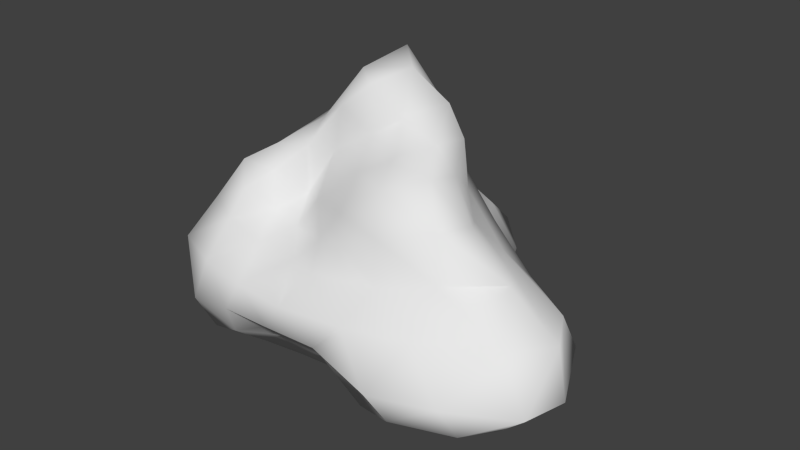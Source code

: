 # Source: rocks.blend  (saved by Blender 2.70.0; exported with 4.5.12 LTS)
import bpy
from mathutils import Matrix  # noqa: F401  (used for matrix-valued properties, if any)

bpy.ops.wm.read_factory_settings(use_empty=True)
scene = bpy.context.scene
scene.name = 'Scene'

# ---- collections
col_collection_1 = bpy.data.collections.new('Collection 1'); scene.collection.children.link(col_collection_1)
col_collection_1.hide_render = True
col_collection_1.hide_viewport = True
col_collection_2 = bpy.data.collections.new('Collection 2'); scene.collection.children.link(col_collection_2)
col_collection_2.hide_render = True
col_collection_2.hide_viewport = True
col_collection_3 = bpy.data.collections.new('Collection 3'); scene.collection.children.link(col_collection_3)

# ---- materials (node trees are filled in below, after node groups)
mat_rock01 = bpy.data.materials.new('rock01')
mat_rock01.alpha_threshold = 0.0
mat_rock01.use_transparent_shadow = False
mat_rock01.specular_color = (0.08671, 0.08671, 0.08671)
mat_rock01.roughness = 0.5
mat_rock01.specular_intensity = 1.0
mat_rock01.line_color = (0.0, 0.0, 0.0, 1.0)
mat_rock02 = bpy.data.materials.new('rock02')
mat_rock02.alpha_threshold = 0.0
mat_rock02.use_transparent_shadow = False
mat_rock02.specular_color = (0.08462, 0.08462, 0.08462)
mat_rock02.roughness = 0.5
mat_rock02.specular_intensity = 1.0
mat_rock02.line_color = (0.0, 0.0, 0.0, 1.0)
mat_rock03 = bpy.data.materials.new('rock03')
mat_rock03.alpha_threshold = 0.0
mat_rock03.use_transparent_shadow = False
mat_rock03.specular_color = (0.09231, 0.09231, 0.09231)
mat_rock03.roughness = 0.5
mat_rock03.specular_intensity = 1.0
mat_rock03.line_color = (0.0, 0.0, 0.0, 1.0)

# ---- material node trees

# ---- world
world_world = bpy.data.worlds.new('World'); scene.world = world_world
world_world.color = (0.05088, 0.05088, 0.05088)
world_world.use_sun_shadow = False
world_world.sun_shadow_jitter_overblur = 0.0
world_world.cycles.sampling_method = 'MANUAL'
world_world.cycles.sample_map_resolution = 256

# ---- meshes
me_icosphere = bpy.data.meshes.new('Icosphere')
me_icosphere.from_pydata([(-0.0143, -0.02377, -0.5666), (0.6124, -0.4438, -0.3686), (-0.1963, -0.5702, -0.2856), (-0.7292, -0.007667, -0.3722), (-0.2053, 0.6364, -0.3403), (0.5105, 0.3649, -0.315), (0.2115, -0.6504, 0.3411), (-0.498, -0.3397, 0.2935), (-0.5307, 0.3979, 0.3365), (0.1906, 0.6194, 0.3096), (0.5816, 0.0008353, 0.286), (-0.008894, -0.002312, 0.7065), (-0.1614, -0.4594, -0.436), (-0.1235, -0.3789, -0.6468), (-0.06594, -0.1862, -0.6589), (0.1306, -0.1224, -0.5735), (0.3207, -0.2373, -0.6289), (0.4743, -0.3424, -0.5066), (0.4194, -0.5313, -0.3739), (0.2013, -0.5323, -0.3326), (-0.01446, -0.5451, -0.301), (0.6161, 0.2198, -0.3814), (0.6639, -0.001822, -0.4085), (0.6836, -0.2524, -0.4191), (0.125, 0.07837, -0.5213), (0.3012, 0.2085, -0.5309), (0.4659, 0.3382, -0.5013), (-0.6046, -0.00456, -0.5241), (-0.404, -0.0001122, -0.6535), (-0.1927, -0.01237, -0.6602), (-0.3609, -0.5111, -0.359), (-0.5462, -0.389, -0.4161), (-0.682, -0.1942, -0.4161), (-0.1773, 0.5455, -0.497), (-0.1207, 0.3377, -0.5285), (-0.06367, 0.1342, -0.5406), (-0.6446, 0.1836, -0.3912), (-0.5266, 0.3831, -0.4036), (-0.3677, 0.5437, -0.3844), (-0.02265, 0.6496, -0.383), (0.1988, 0.5995, -0.3965), (0.3878, 0.4997, -0.37), (0.6595, -0.1066, 0.152), (0.7837, -0.2551, -0.0146), (0.7352, -0.3747, -0.2259), (0.6401, 0.3221, -0.1708), (0.7383, 0.2422, -0.003008), (0.6573, 0.1076, 0.1533), (0.1193, -0.7305, 0.1909), (0.0001917, -0.7654, -0.00105), (-0.1163, -0.7099, -0.1788), (0.5511, -0.5393, -0.2216), (0.3959, -0.5584, -0.0216), (0.3107, -0.6336, 0.1804), (-0.6504, -0.3297, 0.1896), (-0.6755, -0.2098, 0.01224), (-0.6827, -0.09316, -0.201), (-0.3341, -0.6577, -0.1869), (-0.4431, -0.6083, -0.006844), (-0.4615, -0.4344, 0.1427), (-0.5114, 0.4963, 0.2016), (-0.3957, 0.5213, 9.654e-05), (-0.3033, 0.5958, -0.1845), (-0.7576, 0.1169, -0.1998), (-0.8086, 0.249, 0.009943), (-0.6913, 0.341, 0.2012), (0.3389, 0.674, 0.1835), (0.4667, 0.6468, 0.003743), (0.5252, 0.5195, -0.155), (-0.1059, 0.6625, -0.1824), (0.008406, 0.7029, 0.007259), (0.1204, 0.7359, 0.1918), (0.5645, -0.171, 0.3458), (0.51, -0.3716, 0.3927), (0.3602, -0.5363, 0.3783), (0.04088, -0.5884, 0.3392), (-0.127, -0.4532, 0.288), (-0.3197, -0.3788, 0.2761), (-0.6317, -0.2247, 0.3826), (-0.6554, -0.005511, 0.3691), (-0.5793, 0.192, 0.3406), (-0.4004, 0.5243, 0.3794), (-0.2077, 0.6347, 0.4129), (0.02203, 0.6611, 0.3824), (0.315, 0.4769, 0.3092), (0.4932, 0.3496, 0.3664), (0.5633, 0.175, 0.3432), (0.04452, -0.1795, 0.6785), (0.1222, -0.3815, 0.6433), (0.1784, -0.5472, 0.5014), (0.5291, -0.0007777, 0.4746), (0.3761, 0.003538, 0.5754), (0.1604, 0.0006695, 0.612), (-0.1382, -0.1067, 0.7022), (-0.2955, -0.2189, 0.6), (-0.4167, -0.2808, 0.4375), (-0.129, 0.1097, 0.6814), (-0.2574, 0.2182, 0.55), (-0.3887, 0.3025, 0.4242), (0.05187, 0.176, 0.6989), (0.1027, 0.3396, 0.5873), (0.1385, 0.4818, 0.4239), (0.04337, -0.4468, -0.4839), (0.1036, -0.3259, -0.6629), (0.2707, -0.437, -0.5301), (0.5132, 0.1243, -0.5519), (0.5141, -0.1246, -0.5528), (0.3143, -0.0126, -0.558), (-0.5091, -0.2068, -0.571), (-0.2774, -0.2011, -0.6831), (-0.3404, -0.3919, -0.5485), (-0.3415, 0.3989, -0.5461), (-0.2739, 0.178, -0.6098), (-0.4886, 0.2017, -0.5553), (0.2704, 0.4377, -0.5208), (0.08849, 0.2726, -0.5054), (0.03882, 0.5143, -0.526), (0.7815, -0.002594, -0.006576), (0.7956, -0.1466, -0.2355), (0.7377, 0.1252, -0.2148), (0.2365, -0.7272, -0.0009563), (0.1038, -0.6767, -0.1814), (0.3712, -0.6665, -0.2228), (-0.6037, -0.4356, 0.002125), (-0.6092, -0.2862, -0.2149), (-0.5068, -0.5188, -0.211), (-0.5995, 0.4222, 0.001143), (-0.4931, 0.496, -0.2078), (-0.6582, 0.3235, -0.2123), (0.2446, 0.7136, 0.01184), (0.3309, 0.5871, -0.1834), (0.0987, 0.6307, -0.1869), (0.4363, -0.4493, 0.1802), (0.5758, -0.3886, -0.03281), (0.6098, -0.2981, 0.1853), (-0.2559, -0.4963, 0.1145), (-0.2342, -0.7218, -0.005748), (-0.06922, -0.6119, 0.1473), (-0.8119, 0.1205, 0.2267), (-0.8039, 0.01661, 0.02392), (-0.8126, -0.1267, 0.239), (-0.09818, 0.6987, 0.2098), (-0.1987, 0.6225, 0.0004936), (-0.3155, 0.5918, 0.2132), (0.6445, 0.3254, 0.2008), (0.633, 0.4663, 0.005805), (0.5203, 0.538, 0.1972), (0.2417, -0.1923, 0.5801), (0.34, -0.4013, 0.5477), (0.4778, -0.1982, 0.5336), (-0.104, -0.3221, 0.6782), (-0.219, -0.3579, 0.4699), (-0.02948, -0.4647, 0.5057), (-0.2736, 0.01033, 0.5693), (-0.4314, 0.1194, 0.4549), (-0.456, -0.1079, 0.4753), (-0.09746, 0.321, 0.6672), (-0.04441, 0.5264, 0.5493), (-0.2306, 0.424, 0.495), (0.2649, 0.1889, 0.634), (0.4824, 0.1997, 0.5482), (0.2939, 0.3295, 0.4666)], [], [(0, 15, 14), (1, 17, 23), (0, 14, 29), (0, 29, 35), (0, 35, 24), (1, 23, 44), (2, 20, 50), (3, 32, 56), (4, 38, 62), (5, 41, 68), (1, 44, 51), (2, 50, 57), (3, 56, 63), (4, 62, 69), (5, 68, 45), (6, 74, 89), (7, 77, 95), (8, 80, 98), (9, 83, 101), (10, 86, 90), (12, 20, 2), (13, 102, 12), (14, 103, 13), (12, 102, 20), (102, 19, 20), (13, 103, 102), (103, 104, 102), (102, 104, 19), (104, 18, 19), (14, 15, 103), (15, 16, 103), (103, 16, 104), (16, 17, 104), (104, 17, 18), (17, 1, 18), (21, 26, 5), (22, 105, 21), (23, 106, 22), (21, 105, 26), (105, 25, 26), (22, 106, 105), (106, 107, 105), (105, 107, 25), (107, 24, 25), (23, 17, 106), (17, 16, 106), (106, 16, 107), (16, 15, 107), (107, 15, 24), (15, 0, 24), (27, 32, 3), (28, 108, 27), (29, 109, 28), (27, 108, 32), (108, 31, 32), (28, 109, 108), (109, 110, 108), (108, 110, 31), (110, 30, 31), (29, 14, 109), (14, 13, 109), (109, 13, 110), (13, 12, 110), (110, 12, 30), (12, 2, 30), (33, 38, 4), (34, 111, 33), (35, 112, 34), (33, 111, 38), (111, 37, 38), (34, 112, 111), (112, 113, 111), (111, 113, 37), (113, 36, 37), (35, 29, 112), (29, 28, 112), (112, 28, 113), (28, 27, 113), (113, 27, 36), (27, 3, 36), (26, 41, 5), (25, 114, 26), (24, 115, 25), (26, 114, 41), (114, 40, 41), (25, 115, 114), (115, 116, 114), (114, 116, 40), (116, 39, 40), (24, 35, 115), (35, 34, 115), (115, 34, 116), (34, 33, 116), (116, 33, 39), (33, 4, 39), (42, 47, 10), (43, 117, 42), (44, 118, 43), (42, 117, 47), (117, 46, 47), (43, 118, 117), (118, 119, 117), (117, 119, 46), (119, 45, 46), (44, 23, 118), (23, 22, 118), (118, 22, 119), (22, 21, 119), (119, 21, 45), (21, 5, 45), (48, 53, 6), (49, 120, 48), (50, 121, 49), (48, 120, 53), (120, 52, 53), (49, 121, 120), (121, 122, 120), (120, 122, 52), (122, 51, 52), (50, 20, 121), (20, 19, 121), (121, 19, 122), (19, 18, 122), (122, 18, 51), (18, 1, 51), (54, 59, 7), (55, 123, 54), (56, 124, 55), (54, 123, 59), (123, 58, 59), (55, 124, 123), (124, 125, 123), (123, 125, 58), (125, 57, 58), (56, 32, 124), (32, 31, 124), (124, 31, 125), (31, 30, 125), (125, 30, 57), (30, 2, 57), (60, 65, 8), (61, 126, 60), (62, 127, 61), (60, 126, 65), (126, 64, 65), (61, 127, 126), (127, 128, 126), (126, 128, 64), (128, 63, 64), (62, 38, 127), (38, 37, 127), (127, 37, 128), (37, 36, 128), (128, 36, 63), (36, 3, 63), (66, 71, 9), (67, 129, 66), (68, 130, 67), (66, 129, 71), (129, 70, 71), (67, 130, 129), (130, 131, 129), (129, 131, 70), (131, 69, 70), (68, 41, 130), (41, 40, 130), (130, 40, 131), (40, 39, 131), (131, 39, 69), (39, 4, 69), (53, 74, 6), (52, 132, 53), (51, 133, 52), (53, 132, 74), (132, 73, 74), (52, 133, 132), (133, 134, 132), (132, 134, 73), (134, 72, 73), (51, 44, 133), (44, 43, 133), (133, 43, 134), (43, 42, 134), (134, 42, 72), (42, 10, 72), (59, 77, 7), (58, 135, 59), (57, 136, 58), (59, 135, 77), (135, 76, 77), (58, 136, 135), (136, 137, 135), (135, 137, 76), (137, 75, 76), (57, 50, 136), (50, 49, 136), (136, 49, 137), (49, 48, 137), (137, 48, 75), (48, 6, 75), (65, 80, 8), (64, 138, 65), (63, 139, 64), (65, 138, 80), (138, 79, 80), (64, 139, 138), (139, 140, 138), (138, 140, 79), (140, 78, 79), (63, 56, 139), (56, 55, 139), (139, 55, 140), (55, 54, 140), (140, 54, 78), (54, 7, 78), (71, 83, 9), (70, 141, 71), (69, 142, 70), (71, 141, 83), (141, 82, 83), (70, 142, 141), (142, 143, 141), (141, 143, 82), (143, 81, 82), (69, 62, 142), (62, 61, 142), (142, 61, 143), (61, 60, 143), (143, 60, 81), (60, 8, 81), (47, 86, 10), (46, 144, 47), (45, 145, 46), (47, 144, 86), (144, 85, 86), (46, 145, 144), (145, 146, 144), (144, 146, 85), (146, 84, 85), (45, 68, 145), (68, 67, 145), (145, 67, 146), (67, 66, 146), (146, 66, 84), (66, 9, 84), (87, 92, 11), (88, 147, 87), (89, 148, 88), (87, 147, 92), (147, 91, 92), (88, 148, 147), (148, 149, 147), (147, 149, 91), (149, 90, 91), (89, 74, 148), (74, 73, 148), (148, 73, 149), (73, 72, 149), (149, 72, 90), (72, 10, 90), (93, 87, 11), (94, 150, 93), (95, 151, 94), (93, 150, 87), (150, 88, 87), (94, 151, 150), (151, 152, 150), (150, 152, 88), (152, 89, 88), (95, 77, 151), (77, 76, 151), (151, 76, 152), (76, 75, 152), (152, 75, 89), (75, 6, 89), (96, 93, 11), (97, 153, 96), (98, 154, 97), (96, 153, 93), (153, 94, 93), (97, 154, 153), (154, 155, 153), (153, 155, 94), (155, 95, 94), (98, 80, 154), (80, 79, 154), (154, 79, 155), (79, 78, 155), (155, 78, 95), (78, 7, 95), (99, 96, 11), (100, 156, 99), (101, 157, 100), (99, 156, 96), (156, 97, 96), (100, 157, 156), (157, 158, 156), (156, 158, 97), (158, 98, 97), (101, 83, 157), (83, 82, 157), (157, 82, 158), (82, 81, 158), (158, 81, 98), (81, 8, 98), (92, 99, 11), (91, 159, 92), (90, 160, 91), (92, 159, 99), (159, 100, 99), (91, 160, 159), (160, 161, 159), (159, 161, 100), (161, 101, 100), (90, 86, 160), (86, 85, 160), (160, 85, 161), (85, 84, 161), (161, 84, 101), (84, 9, 101)])
me_icosphere.polygons.foreach_set('use_smooth', [True] * 320)
_uv = me_icosphere.uv_layers.new(name='UVMap')
_uv.uv.foreach_set('vector', [0.1625, 0.7387, 0.115, 0.7301, 0.1582, 0.6855, 0.9599, 0.1715, 0.9014, 0.1803, 0.9349, 0.1238, 0.1625, 0.7387, 0.1582, 0.6855, 0.2106, 0.7126, 0.1625, 0.7387, 0.2106, 0.7126, 0.1934, 0.7725, 0.1625, 0.7387, 0.1934, 0.7725, 0.1397, 0.7822, 0.9599, 0.1715, 0.9349, 0.1238, 0.9974, 0.1327, 0.5449, 0.8751, 0.5954, 0.8841, 0.55, 0.9289, 0.8183, 0.6574, 0.8062, 0.604, 0.8663, 0.6311, 0.3738, 0.6506, 0.3449, 0.6956, 0.3231, 0.6373, 0.9191, 0.4744, 0.9481, 0.4306, 0.977, 0.4953, 0.9599, 0.1715, 0.9974, 0.1327, 0.9997, 0.2016, 0.8161, 0.4246, 0.8485, 0.3819, 0.8663, 0.4415, 0.8183, 0.6574, 0.8663, 0.6311, 0.866, 0.693, 0.3738, 0.6506, 0.3231, 0.6373, 0.3686, 0.5991, 0.9191, 0.4744, 0.977, 0.4953, 0.9233, 0.529, 0.3486, 0.09282, 0.3933, 0.06318, 0.3924, 0.1249, 0.3544, 0.3352, 0.3446, 0.2843, 0.3995, 0.3114, 0.5928, 0.5147, 0.5641, 0.4639, 0.6285, 0.4763, 0.2602, 0.1714, 0.2424, 0.2215, 0.2075, 0.1731, 0.9332, 0.6979, 0.9805, 0.679, 0.968, 0.7394, 0.5708, 0.8287, 0.5954, 0.8841, 0.5449, 0.8751, 0.6018, 0.7758, 0.6294, 0.8346, 0.5708, 0.8287, 0.6314, 0.7307, 0.664, 0.7825, 0.6018, 0.7758, 0.5708, 0.8287, 0.6294, 0.8346, 0.5954, 0.8841, 0.6294, 0.8346, 0.6554, 0.8947, 0.5954, 0.8841, 0.6018, 0.7758, 0.664, 0.7825, 0.6294, 0.8346, 0.664, 0.7825, 0.6936, 0.843, 0.6294, 0.8346, 0.6294, 0.8346, 0.6936, 0.843, 0.6554, 0.8947, 0.8841, 0.2416, 0.9489, 0.2273, 0.9305, 0.2871, 0.6314, 0.7307, 0.6936, 0.7276, 0.664, 0.7825, 0.4018, 0.8916, 0.4645, 0.887, 0.4349, 0.945, 0.4349, 0.945, 0.4645, 0.887, 0.5019, 0.9373, 0.4645, 0.887, 0.525, 0.8784, 0.5019, 0.9373, 0.8841, 0.2416, 0.9014, 0.1803, 0.9489, 0.2273, 0.9014, 0.1803, 0.9599, 0.1715, 0.9489, 0.2273, 0.8694, 0.4923, 0.8865, 0.4321, 0.9191, 0.4744, 0.5107, 0.7628, 0.4459, 0.7743, 0.4652, 0.7179, 0.9349, 0.1238, 0.8674, 0.1263, 0.8993, 0.06617, 0.4652, 0.7179, 0.4459, 0.7743, 0.4034, 0.7309, 0.4459, 0.7743, 0.3854, 0.7875, 0.4034, 0.7309, 0.5107, 0.7628, 0.4883, 0.8267, 0.4459, 0.7743, 0.4883, 0.8267, 0.4248, 0.836, 0.4459, 0.7743, 0.4459, 0.7743, 0.4248, 0.836, 0.3854, 0.7875, 0.4248, 0.836, 0.3659, 0.8458, 0.3854, 0.7875, 0.9349, 0.1238, 0.9014, 0.1803, 0.8674, 0.1263, 0.525, 0.8784, 0.4645, 0.887, 0.4883, 0.8267, 0.4883, 0.8267, 0.4645, 0.887, 0.4248, 0.836, 0.4645, 0.887, 0.4018, 0.8916, 0.4248, 0.836, 0.4248, 0.836, 0.4018, 0.8916, 0.3659, 0.8458, 0.115, 0.7301, 0.1625, 0.7387, 0.1397, 0.7822, 0.8023, 0.8859, 0.7902, 0.9489, 0.7524, 0.9076, 0.8616, 0.8565, 0.8517, 0.9254, 0.8023, 0.8859, 0.2106, 0.7126, 0.2094, 0.6556, 0.2649, 0.692, 0.8023, 0.8859, 0.8517, 0.9254, 0.7902, 0.9489, 0.7513, 0.5701, 0.8095, 0.5396, 0.8062, 0.604, 0.2649, 0.692, 0.2094, 0.6556, 0.2736, 0.6243, 0.6943, 0.5271, 0.7558, 0.5005, 0.7513, 0.5701, 0.7513, 0.5701, 0.7558, 0.5005, 0.8095, 0.5396, 0.7558, 0.5005, 0.8139, 0.4774, 0.8095, 0.5396, 0.2106, 0.7126, 0.1582, 0.6855, 0.2094, 0.6556, 0.6314, 0.7307, 0.6018, 0.7758, 0.5731, 0.7188, 0.5731, 0.7188, 0.6018, 0.7758, 0.5378, 0.7762, 0.6018, 0.7758, 0.5708, 0.8287, 0.5378, 0.7762, 0.7558, 0.5005, 0.7656, 0.4397, 0.8139, 0.4774, 0.7656, 0.4397, 0.8161, 0.4246, 0.8139, 0.4774, 0.408, 0.6886, 0.3449, 0.6956, 0.3738, 0.6506, 0.8616, 0.7262, 0.8057, 0.7555, 0.8093, 0.6937, 0.1934, 0.7725, 0.2526, 0.7532, 0.2328, 0.8156, 0.8093, 0.6937, 0.8057, 0.7555, 0.7546, 0.724, 0.8057, 0.7555, 0.7513, 0.7864, 0.7546, 0.724, 0.8616, 0.7262, 0.8599, 0.7928, 0.8057, 0.7555, 0.8599, 0.7928, 0.8053, 0.8214, 0.8057, 0.7555, 0.8057, 0.7555, 0.8053, 0.8214, 0.7513, 0.7864, 0.8053, 0.8214, 0.7503, 0.8492, 0.7513, 0.7864, 0.1934, 0.7725, 0.2106, 0.7126, 0.2526, 0.7532, 0.2106, 0.7126, 0.2649, 0.692, 0.2526, 0.7532, 0.8599, 0.7928, 0.8616, 0.8565, 0.8053, 0.8214, 0.8616, 0.8565, 0.8023, 0.8859, 0.8053, 0.8214, 0.8053, 0.8214, 0.8023, 0.8859, 0.7503, 0.8492, 0.8023, 0.8859, 0.7524, 0.9076, 0.7503, 0.8492, 0.8865, 0.4321, 0.9481, 0.4306, 0.9191, 0.4744, 0.1119, 0.8364, 0.1483, 0.8894, 0.08712, 0.8899, 0.1397, 0.7822, 0.1728, 0.8259, 0.1119, 0.8364, 0.8865, 0.4321, 0.9211, 0.3819, 0.9481, 0.4306, 0.525, 0.626, 0.471, 0.6007, 0.5208, 0.5684, 0.1119, 0.8364, 0.1728, 0.8259, 0.1483, 0.8894, 0.1728, 0.8259, 0.2154, 0.8795, 0.1483, 0.8894, 0.525, 0.626, 0.4652, 0.6618, 0.471, 0.6007, 0.4652, 0.6618, 0.4188, 0.6298, 0.471, 0.6007, 0.1397, 0.7822, 0.1934, 0.7725, 0.1728, 0.8259, 0.1934, 0.7725, 0.2328, 0.8156, 0.1728, 0.8259, 0.1728, 0.8259, 0.2328, 0.8156, 0.2154, 0.8795, 0.2328, 0.8156, 0.2736, 0.8603, 0.2154, 0.8795, 0.4652, 0.6618, 0.408, 0.6886, 0.4188, 0.6298, 0.408, 0.6886, 0.3738, 0.6506, 0.4188, 0.6298, 0.8827, 0.6848, 0.9282, 0.6467, 0.9332, 0.6979, 0.6197, 0.2932, 0.5986, 0.3561, 0.5549, 0.3104, 0.6797, 0.2683, 0.6702, 0.3336, 0.6197, 0.2932, 0.8827, 0.6848, 0.8686, 0.6239, 0.9282, 0.6467, 0.8686, 0.6239, 0.9251, 0.5863, 0.9282, 0.6467, 0.6197, 0.2932, 0.6702, 0.3336, 0.5986, 0.3561, 0.9724, 0.07122, 0.9302, 0.005403, 0.9997, 0.0003304, 0.8686, 0.6239, 0.8669, 0.5551, 0.9251, 0.5863, 0.8669, 0.5551, 0.9233, 0.529, 0.9251, 0.5863, 0.9974, 0.1327, 0.9349, 0.1238, 0.9724, 0.07122, 0.9349, 0.1238, 0.8993, 0.06617, 0.9724, 0.07122, 0.9724, 0.07122, 0.8993, 0.06617, 0.9302, 0.005403, 0.5107, 0.7628, 0.4652, 0.7179, 0.525, 0.6962, 0.8669, 0.5551, 0.8694, 0.4923, 0.9233, 0.529, 0.8694, 0.4923, 0.9191, 0.4744, 0.9233, 0.529, 0.5668, 0.06678, 0.5692, 0.1264, 0.5238, 0.09969, 0.6198, 0.03086, 0.6212, 0.09711, 0.5668, 0.06678, 0.6731, 0.0003304, 0.6745, 0.0626, 0.6198, 0.03086, 0.5668, 0.06678, 0.6212, 0.09711, 0.5692, 0.1264, 0.6212, 0.09711, 0.6231, 0.1613, 0.5692, 0.1264, 0.6198, 0.03086, 0.6745, 0.0626, 0.6212, 0.09711, 0.6745, 0.0626, 0.6826, 0.1378, 0.6212, 0.09711, 0.6212, 0.09711, 0.6826, 0.1378, 0.6231, 0.1613, 0.6826, 0.1378, 0.6826, 0.1995, 0.6231, 0.1613, 0.55, 0.9289, 0.5954, 0.8841, 0.611, 0.9415, 0.5954, 0.8841, 0.6554, 0.8947, 0.611, 0.9415, 0.9725, 0.337, 0.9305, 0.2871, 0.995, 0.2638, 0.9305, 0.2871, 0.9489, 0.2273, 0.995, 0.2638, 0.995, 0.2638, 0.9489, 0.2273, 0.9997, 0.2016, 0.9489, 0.2273, 0.9599, 0.1715, 0.9997, 0.2016, 0.3296, 0.3812, 0.3041, 0.3244, 0.3544, 0.3352, 0.2295, 0.3217, 0.239, 0.3875, 0.183, 0.3615, 0.2871, 0.284, 0.297, 0.3418, 0.2295, 0.3217, 0.183, 0.3615, 0.239, 0.3875, 0.1955, 0.4229, 0.239, 0.3875, 0.2518, 0.4492, 0.1955, 0.4229, 0.2295, 0.3217, 0.297, 0.3418, 0.239, 0.3875, 0.297, 0.3418, 0.3035, 0.4135, 0.239, 0.3875, 0.239, 0.3875, 0.3035, 0.4135, 0.2518, 0.4492, 0.3035, 0.4135, 0.3035, 0.4767, 0.2518, 0.4492, 0.8663, 0.6311, 0.8062, 0.604, 0.8633, 0.5738, 0.8062, 0.604, 0.8095, 0.5396, 0.8633, 0.5738, 0.8633, 0.5738, 0.8095, 0.5396, 0.8657, 0.5034, 0.8095, 0.5396, 0.8139, 0.4774, 0.8657, 0.5034, 0.8657, 0.5034, 0.8139, 0.4774, 0.8663, 0.4415, 0.8139, 0.4774, 0.8161, 0.4246, 0.8663, 0.4415, 0.5862, 0.5596, 0.5332, 0.5215, 0.5928, 0.5147, 0.581, 0.6232, 0.529, 0.5872, 0.5862, 0.5596, 0.5791, 0.6843, 0.5256, 0.656, 0.581, 0.6232, 0.5862, 0.5596, 0.529, 0.5872, 0.5332, 0.5215, 0.8658, 0.2326, 0.8012, 0.195, 0.8591, 0.1622, 0.581, 0.6232, 0.5256, 0.656, 0.529, 0.5872, 0.8668, 0.307, 0.8037, 0.2717, 0.8658, 0.2326, 0.8658, 0.2326, 0.8037, 0.2717, 0.8012, 0.195, 0.8037, 0.2717, 0.7445, 0.2353, 0.8012, 0.195, 0.5791, 0.6843, 0.5287, 0.7181, 0.5256, 0.656, 0.7546, 0.724, 0.7513, 0.7864, 0.6985, 0.7522, 0.6985, 0.7522, 0.7513, 0.7864, 0.6943, 0.8196, 0.7513, 0.7864, 0.7503, 0.8492, 0.6943, 0.8196, 0.6943, 0.8196, 0.7503, 0.8492, 0.6962, 0.8846, 0.7503, 0.8492, 0.7524, 0.9076, 0.6962, 0.8846, 0.4148, 0.4451, 0.359, 0.4738, 0.364, 0.4223, 0.4667, 0.4692, 0.4145, 0.4979, 0.4148, 0.4451, 0.5175, 0.4949, 0.4721, 0.5324, 0.4667, 0.4692, 0.4148, 0.4451, 0.4145, 0.4979, 0.359, 0.4738, 0.4145, 0.4979, 0.3625, 0.536, 0.359, 0.4738, 0.4667, 0.4692, 0.4721, 0.5324, 0.4145, 0.4979, 0.4721, 0.5324, 0.4169, 0.5678, 0.4145, 0.4979, 0.4145, 0.4979, 0.4169, 0.5678, 0.3625, 0.536, 0.4169, 0.5678, 0.3686, 0.5991, 0.3625, 0.536, 0.5175, 0.4949, 0.5208, 0.5684, 0.4721, 0.5324, 0.5208, 0.5684, 0.471, 0.6007, 0.4721, 0.5324, 0.4721, 0.5324, 0.471, 0.6007, 0.4169, 0.5678, 0.471, 0.6007, 0.4188, 0.6298, 0.4169, 0.5678, 0.4169, 0.5678, 0.4188, 0.6298, 0.3686, 0.5991, 0.4188, 0.6298, 0.3738, 0.6506, 0.3686, 0.5991, 0.5692, 0.1264, 0.5117, 0.1518, 0.5238, 0.09969, 0.6231, 0.1613, 0.5642, 0.1879, 0.5692, 0.1264, 0.6826, 0.1995, 0.6229, 0.2294, 0.6231, 0.1613, 0.5692, 0.1264, 0.5642, 0.1879, 0.5117, 0.1518, 0.5642, 0.1879, 0.5033, 0.2137, 0.5117, 0.1518, 0.6231, 0.1613, 0.6229, 0.2294, 0.5642, 0.1879, 0.6229, 0.2294, 0.56, 0.2531, 0.5642, 0.1879, 0.5642, 0.1879, 0.56, 0.2531, 0.5033, 0.2137, 0.56, 0.2531, 0.5035, 0.2733, 0.5033, 0.2137, 0.6826, 0.1995, 0.6797, 0.2683, 0.6229, 0.2294, 0.6797, 0.2683, 0.6197, 0.2932, 0.6229, 0.2294, 0.6229, 0.2294, 0.6197, 0.2932, 0.56, 0.2531, 0.6197, 0.2932, 0.5549, 0.3104, 0.56, 0.2531, 0.56, 0.2531, 0.5549, 0.3104, 0.5035, 0.2733, 0.8827, 0.6848, 0.9332, 0.6979, 0.9081, 0.7418, 0.3041, 0.3244, 0.3446, 0.2843, 0.3544, 0.3352, 0.2518, 0.4492, 0.196, 0.4818, 0.1955, 0.4229, 0.3035, 0.4767, 0.2557, 0.51, 0.2518, 0.4492, 0.1955, 0.4229, 0.196, 0.4818, 0.1467, 0.4532, 0.196, 0.4818, 0.1451, 0.5106, 0.1467, 0.4532, 0.2518, 0.4492, 0.2557, 0.51, 0.196, 0.4818, 0.2557, 0.51, 0.197, 0.5417, 0.196, 0.4818, 0.196, 0.4818, 0.197, 0.5417, 0.1451, 0.5106, 0.197, 0.5417, 0.1421, 0.5721, 0.1451, 0.5106, 0.3035, 0.4767, 0.3034, 0.54, 0.2557, 0.51, 0.3034, 0.54, 0.2514, 0.5739, 0.2557, 0.51, 0.2557, 0.51, 0.2514, 0.5739, 0.197, 0.5417, 0.2514, 0.5739, 0.1948, 0.6056, 0.197, 0.5417, 0.197, 0.5417, 0.1948, 0.6056, 0.1421, 0.5721, 0.1948, 0.6056, 0.1429, 0.6237, 0.1421, 0.5721, 0.5332, 0.5215, 0.5641, 0.4639, 0.5928, 0.5147, 0.8012, 0.195, 0.7974, 0.1338, 0.8591, 0.1622, 0.7445, 0.2353, 0.7496, 0.1654, 0.8012, 0.195, 0.8591, 0.1622, 0.7974, 0.1338, 0.8565, 0.0924, 0.7974, 0.1338, 0.7991, 0.07134, 0.8565, 0.0924, 0.8012, 0.195, 0.7496, 0.1654, 0.7974, 0.1338, 0.7496, 0.1654, 0.7491, 0.1026, 0.7974, 0.1338, 0.7974, 0.1338, 0.7491, 0.1026, 0.7991, 0.07134, 0.7491, 0.1026, 0.746, 0.03668, 0.7991, 0.07134, 0.7445, 0.2353, 0.6837, 0.2075, 0.7496, 0.1654, 0.6837, 0.2075, 0.6833, 0.1345, 0.7496, 0.1654, 0.7496, 0.1654, 0.6833, 0.1345, 0.7491, 0.1026, 0.6833, 0.1345, 0.688, 0.06934, 0.7491, 0.1026, 0.7491, 0.1026, 0.688, 0.06934, 0.746, 0.03668, 0.3296, 0.3812, 0.3544, 0.3352, 0.3916, 0.377, 0.3035, 0.2011, 0.2424, 0.2215, 0.2602, 0.1714, 0.3625, 0.536, 0.3041, 0.5067, 0.359, 0.4738, 0.3686, 0.5991, 0.3137, 0.5764, 0.3625, 0.536, 0.3035, 0.2011, 0.286, 0.2636, 0.2424, 0.2215, 0.286, 0.2636, 0.219, 0.2833, 0.2424, 0.2215, 0.3625, 0.536, 0.3137, 0.5764, 0.3041, 0.5067, 0.6326, 0.6571, 0.6374, 0.5895, 0.6936, 0.6261, 0.6936, 0.6261, 0.6374, 0.5895, 0.6936, 0.559, 0.6374, 0.5895, 0.6372, 0.5364, 0.6936, 0.559, 0.3686, 0.5991, 0.3231, 0.6373, 0.3137, 0.5764, 0.5791, 0.6843, 0.581, 0.6232, 0.6326, 0.6571, 0.6326, 0.6571, 0.581, 0.6232, 0.6374, 0.5895, 0.581, 0.6232, 0.5862, 0.5596, 0.6374, 0.5895, 0.6374, 0.5895, 0.5862, 0.5596, 0.6372, 0.5364, 0.5862, 0.5596, 0.5928, 0.5147, 0.6372, 0.5364, 0.9282, 0.6467, 0.9805, 0.679, 0.9332, 0.6979, 0.9251, 0.5863, 0.9826, 0.6174, 0.9282, 0.6467, 0.9233, 0.529, 0.9826, 0.5506, 0.9251, 0.5863, 0.9282, 0.6467, 0.9826, 0.6174, 0.9805, 0.679, 0.2333, 0.006318, 0.203, 0.06478, 0.1698, 0.02043, 0.9251, 0.5863, 0.9826, 0.5506, 0.9826, 0.6174, 0.3035, 0.0003304, 0.2773, 0.06332, 0.2333, 0.006318, 0.2333, 0.006318, 0.2773, 0.06332, 0.203, 0.06478, 0.2773, 0.06332, 0.237, 0.1213, 0.203, 0.06478, 0.9233, 0.529, 0.977, 0.4953, 0.9826, 0.5506, 0.5175, 0.4949, 0.4667, 0.4692, 0.525, 0.4376, 0.525, 0.4376, 0.4667, 0.4692, 0.4649, 0.4076, 0.4667, 0.4692, 0.4148, 0.4451, 0.4649, 0.4076, 0.4649, 0.4076, 0.4148, 0.4451, 0.4005, 0.3819, 0.4148, 0.4451, 0.364, 0.4223, 0.4005, 0.3819, 0.0003304, 0.1493, 0.06018, 0.1291, 0.04411, 0.1797, 0.4446, 0.1564, 0.4996, 0.1262, 0.4946, 0.1879, 0.3924, 0.1249, 0.4448, 0.09339, 0.4446, 0.1564, 0.0003304, 0.1493, 0.01766, 0.08724, 0.06018, 0.1291, 0.01766, 0.08724, 0.08404, 0.07395, 0.06018, 0.1291, 0.4446, 0.1564, 0.4448, 0.09339, 0.4996, 0.1262, 0.4448, 0.09339, 0.5026, 0.05878, 0.4996, 0.1262, 0.01766, 0.08724, 0.04394, 0.02206, 0.08404, 0.07395, 0.04394, 0.02206, 0.1058, 0.02633, 0.08404, 0.07395, 0.3924, 0.1249, 0.3933, 0.06318, 0.4448, 0.09339, 0.3933, 0.06318, 0.4462, 0.02977, 0.4448, 0.09339, 0.4448, 0.09339, 0.4462, 0.02977, 0.5026, 0.05878, 0.4462, 0.02977, 0.4983, 0.0003304, 0.5026, 0.05878, 0.9391, 0.7906, 0.9081, 0.7418, 0.968, 0.7394, 0.9081, 0.7418, 0.9332, 0.6979, 0.968, 0.7394, 0.005372, 0.207, 0.0003304, 0.1493, 0.04411, 0.1797, 0.4468, 0.2745, 0.4484, 0.2155, 0.4985, 0.2435, 0.3995, 0.3114, 0.3958, 0.2496, 0.4468, 0.2745, 0.4985, 0.2435, 0.4484, 0.2155, 0.4946, 0.1879, 0.4484, 0.2155, 0.4446, 0.1564, 0.4946, 0.1879, 0.4468, 0.2745, 0.3958, 0.2496, 0.4484, 0.2155, 0.3958, 0.2496, 0.3936, 0.1877, 0.4484, 0.2155, 0.4484, 0.2155, 0.3936, 0.1877, 0.4446, 0.1564, 0.3936, 0.1877, 0.3924, 0.1249, 0.4446, 0.1564, 0.3995, 0.3114, 0.3446, 0.2843, 0.3958, 0.2496, 0.1467, 0.4532, 0.1451, 0.5106, 0.09056, 0.4802, 0.09056, 0.4802, 0.1451, 0.5106, 0.08712, 0.5428, 0.1451, 0.5106, 0.1421, 0.5721, 0.08712, 0.5428, 0.08712, 0.5428, 0.1421, 0.5721, 0.09083, 0.6062, 0.1421, 0.5721, 0.1429, 0.6237, 0.09083, 0.6062, 0.06549, 0.2203, 0.005372, 0.207, 0.04411, 0.1797, 0.09019, 0.2754, 0.02974, 0.2671, 0.06549, 0.2203, 0.6285, 0.4763, 0.6073, 0.4277, 0.6687, 0.4376, 0.06549, 0.2203, 0.02974, 0.2671, 0.005372, 0.207, 0.5026, 0.3062, 0.4468, 0.2745, 0.4985, 0.2435, 0.6687, 0.4376, 0.6073, 0.4277, 0.65, 0.3819, 0.5013, 0.3692, 0.4442, 0.3387, 0.5026, 0.3062, 0.5026, 0.3062, 0.4442, 0.3387, 0.4468, 0.2745, 0.4442, 0.3387, 0.3995, 0.3114, 0.4468, 0.2745, 0.6285, 0.4763, 0.5641, 0.4639, 0.6073, 0.4277, 0.8565, 0.0924, 0.7991, 0.07134, 0.8668, 0.03282, 0.8668, 0.03282, 0.7991, 0.07134, 0.8053, 0.0003304, 0.7991, 0.07134, 0.746, 0.03668, 0.8053, 0.0003304, 0.4442, 0.3387, 0.3916, 0.377, 0.3995, 0.3114, 0.3916, 0.377, 0.3544, 0.3352, 0.3995, 0.3114, 0.09463, 0.1775, 0.06549, 0.2203, 0.04411, 0.1797, 0.1483, 0.1753, 0.1213, 0.2239, 0.09463, 0.1775, 0.2075, 0.1731, 0.1828, 0.2281, 0.1483, 0.1753, 0.09463, 0.1775, 0.1213, 0.2239, 0.06549, 0.2203, 0.1213, 0.2239, 0.09019, 0.2754, 0.06549, 0.2203, 0.1483, 0.1753, 0.1828, 0.2281, 0.1213, 0.2239, 0.1828, 0.2281, 0.1526, 0.2807, 0.1213, 0.2239, 0.1213, 0.2239, 0.1526, 0.2807, 0.09019, 0.2754, 0.684, 0.4959, 0.6285, 0.4763, 0.6687, 0.4376, 0.2075, 0.1731, 0.2424, 0.2215, 0.1828, 0.2281, 0.2424, 0.2215, 0.219, 0.2833, 0.1828, 0.2281, 0.1828, 0.2281, 0.219, 0.2833, 0.1526, 0.2807, 0.6936, 0.559, 0.6372, 0.5364, 0.684, 0.4959, 0.684, 0.4959, 0.6372, 0.5364, 0.6285, 0.4763, 0.6372, 0.5364, 0.5928, 0.5147, 0.6285, 0.4763, 0.06018, 0.1291, 0.09463, 0.1775, 0.04411, 0.1797, 0.08404, 0.07395, 0.1176, 0.1241, 0.06018, 0.1291, 0.1058, 0.02633, 0.1415, 0.07117, 0.08404, 0.07395, 0.06018, 0.1291, 0.1176, 0.1241, 0.09463, 0.1775, 0.1176, 0.1241, 0.1483, 0.1753, 0.09463, 0.1775, 0.08404, 0.07395, 0.1415, 0.07117, 0.1176, 0.1241, 0.1415, 0.07117, 0.1762, 0.1215, 0.1176, 0.1241, 0.1176, 0.1241, 0.1762, 0.1215, 0.1483, 0.1753, 0.1762, 0.1215, 0.2075, 0.1731, 0.1483, 0.1753, 0.1058, 0.02633, 0.1698, 0.02043, 0.1415, 0.07117, 0.1698, 0.02043, 0.203, 0.06478, 0.1415, 0.07117, 0.1415, 0.07117, 0.203, 0.06478, 0.1762, 0.1215, 0.203, 0.06478, 0.237, 0.1213, 0.1762, 0.1215, 0.1762, 0.1215, 0.237, 0.1213, 0.2075, 0.1731, 0.237, 0.1213, 0.2602, 0.1714, 0.2075, 0.1731])
me_icosphere.materials.append(mat_rock01)
me_icosphere.use_remesh_preserve_volume = False
me_icosphere.use_remesh_preserve_attributes = False
me_icosphere.use_mirror_vertex_groups = False
me_icosphere.update()
me_icosphere_001 = bpy.data.meshes.new('Icosphere.001')
me_icosphere_001.from_pydata([(-0.01552, -0.07082, -0.6063), (0.7989, -0.5865, -0.4822), (-0.2644, -0.7183, -0.3691), (-1.076, 0.05928, -0.5565), (-0.2837, 0.8428, -0.461), (0.7308, 0.465, -0.5577), (0.2476, -0.7036, 0.3374), (-0.5766, -0.387, 0.1913), (-0.6745, 0.3279, 0.2392), (0.2937, 0.4189, 0.3089), (0.7643, -0.006876, 0.3738), (-0.01378, -0.005352, 0.8746), (-0.2003, -0.6097, -0.5017), (-0.1425, -0.5191, -0.707), (-0.0675, -0.2889, -0.6571), (0.1872, -0.186, -0.6121), (0.4399, -0.3493, -0.6292), (0.6316, -0.4782, -0.5287), (0.5491, -0.6985, -0.4689), (0.2636, -0.697, -0.4256), (-0.02008, -0.7033, -0.3815), (0.8814, 0.271, -0.677), (0.8798, -0.004286, -0.6974), (0.8834, -0.3368, -0.628), (0.162, 0.07108, -0.588), (0.3895, 0.2534, -0.6485), (0.6198, 0.4389, -0.6795), (-0.819, 0.008418, -0.6865), (-0.5268, -0.02889, -0.7613), (-0.2512, -0.05565, -0.7388), (-0.4942, -0.6805, -0.4775), (-0.8164, -0.5773, -0.6015), (-1.09, -0.2055, -0.6515), (-0.2512, 0.7471, -0.668), (-0.1691, 0.4237, -0.6326), (-0.09213, 0.1315, -0.601), (-0.8603, 0.2286, -0.5157), (-0.6927, 0.4911, -0.526), (-0.4816, 0.7079, -0.5011), (-0.06655, 0.9234, -0.5593), (0.2196, 0.8638, -0.5775), (0.4791, 0.6998, -0.5398), (0.8619, -0.1381, 0.1903), (1.016, -0.3352, -0.06991), (0.953, -0.4955, -0.356), (0.922, 0.4027, -0.4204), (1.02, 0.3049, -0.1485), (0.8635, 0.14, 0.1922), (0.1526, -0.8483, 0.2047), (-0.01965, -0.8734, -0.01438), (-0.1771, -0.8273, -0.2352), (0.7192, -0.7057, -0.2888), (0.5292, -0.7261, -0.03637), (0.3678, -0.7299, 0.1805), (-0.8613, -0.5345, 0.07694), (-1.288, -0.3382, -0.2705), (-1.278, -0.01393, -0.4351), (-0.4785, -0.799, -0.2534), (-0.666, -0.7508, -0.04944), (-0.6141, -0.566, 0.1131), (-0.6929, 0.4956, 0.1449), (-0.5633, 0.5694, -0.04477), (-0.4299, 0.7039, -0.2496), (-1.073, 0.1624, -0.2891), (-1.098, 0.2268, -0.1267), (-0.9395, 0.2694, 0.05053), (0.4678, 0.4856, 0.1805), (0.5227, 0.764, -0.04701), (0.6598, 0.7067, -0.322), (-0.1732, 0.7853, -0.2646), (-0.006731, 0.6834, -0.06333), (0.1616, 0.5546, 0.1356), (0.7175, -0.2057, 0.4179), (0.5725, -0.4011, 0.4056), (0.3981, -0.577, 0.3751), (0.0664, -0.6627, 0.3459), (-0.1376, -0.4723, 0.2476), (-0.3765, -0.362, 0.1775), (-0.6571, -0.318, 0.2375), (-0.6318, -0.1001, 0.2228), (-0.6152, 0.1087, 0.279), (-0.4529, 0.4058, 0.2776), (-0.2037, 0.4548, 0.2909), (0.05792, 0.4576, 0.2986), (0.5041, 0.2696, 0.3619), (0.7138, 0.1865, 0.426), (0.795, 0.08776, 0.4173), (0.05969, -0.2259, 0.8741), (0.1698, -0.4471, 0.7646), (0.2209, -0.585, 0.5147), (0.7034, -0.03261, 0.6122), (0.5029, -0.02314, 0.7465), (0.2088, -0.0001337, 0.7893), (-0.1801, -0.1353, 0.9031), (-0.3611, -0.1788, 0.648), (-0.4836, -0.216, 0.3505), (-0.1736, 0.1364, 0.7486), (-0.307, 0.2221, 0.5496), (-0.4469, 0.2392, 0.3957), (0.06159, 0.2217, 0.7773), (0.1447, 0.3368, 0.6), (0.2557, 0.3376, 0.448), (0.07393, -0.5999, -0.523), (0.1638, -0.4587, -0.6679), (0.367, -0.5992, -0.5592), (0.6772, 0.1601, -0.7363), (0.6788, -0.1838, -0.6384), (0.4186, -0.03342, -0.6484), (-0.6796, -0.2752, -0.7072), (-0.3556, -0.3003, -0.7536), (-0.4372, -0.5232, -0.6573), (-0.4467, 0.5183, -0.7068), (-0.3621, 0.2055, -0.7275), (-0.638, 0.2599, -0.7134), (0.3339, 0.5891, -0.6671), (0.1048, 0.3325, -0.5917), (0.009904, 0.7317, -0.7032), (1.024, -0.004145, -0.1241), (1.023, -0.1931, -0.4859), (1.033, 0.1514, -0.5791), (0.3015, -0.9176, -0.005839), (0.1315, -0.8618, -0.2355), (0.4844, -0.8709, -0.2895), (-0.9842, -0.6982, -0.1444), (-1.213, -0.4336, -0.4892), (-0.8239, -0.7888, -0.3668), (-0.855, 0.4065, -0.08115), (-0.6812, 0.5829, -0.2773), (-0.9105, 0.3319, -0.2831), (0.27, 0.7166, -0.04962), (0.373, 0.8199, -0.3244), (0.1001, 0.8301, -0.2825), (0.5639, -0.5565, 0.1796), (0.7548, -0.5218, -0.04993), (0.7521, -0.3643, 0.1856), (-0.3457, -0.5196, 0.077), (-0.3348, -0.7944, -0.0391), (-0.1037, -0.6414, 0.1295), (-1.02, 0.005362, 0.1093), (-1.159, 0.03113, -0.05111), (-0.9872, -0.3223, 0.1286), (-0.1108, 0.5534, 0.1225), (-0.281, 0.6393, -0.05974), (-0.3872, 0.5228, 0.1247), (0.831, 0.382, 0.2552), (0.8197, 0.5591, -0.04829), (0.6476, 0.4292, 0.2364), (0.3185, -0.2369, 0.7369), (0.3915, -0.431, 0.5916), (0.5918, -0.2466, 0.6561), (-0.1283, -0.3847, 0.844), (-0.249, -0.3014, 0.417), (-0.01637, -0.5075, 0.5389), (-0.3168, 0.02355, 0.6442), (-0.4313, 0.09281, 0.4256), (-0.4622, -0.07524, 0.3731), (-0.1393, 0.3754, 0.6675), (-0.03724, 0.406, 0.4644), (-0.2727, 0.3586, 0.443), (0.3793, 0.168, 0.7983), (0.7244, 0.04652, 0.6675), (0.4765, 0.1913, 0.5594)], [], [(0, 15, 14), (1, 17, 23), (0, 14, 29), (0, 29, 35), (0, 35, 24), (1, 23, 44), (2, 20, 50), (3, 32, 56), (4, 38, 62), (5, 41, 68), (1, 44, 51), (2, 50, 57), (3, 56, 63), (4, 62, 69), (5, 68, 45), (6, 74, 89), (7, 77, 95), (8, 80, 98), (9, 83, 101), (10, 86, 90), (12, 20, 2), (13, 102, 12), (14, 103, 13), (12, 102, 20), (102, 19, 20), (13, 103, 102), (103, 104, 102), (102, 104, 19), (104, 18, 19), (14, 15, 103), (15, 16, 103), (103, 16, 104), (16, 17, 104), (104, 17, 18), (17, 1, 18), (21, 26, 5), (22, 105, 21), (23, 106, 22), (21, 105, 26), (105, 25, 26), (22, 106, 105), (106, 107, 105), (105, 107, 25), (107, 24, 25), (23, 17, 106), (17, 16, 106), (106, 16, 107), (16, 15, 107), (107, 15, 24), (15, 0, 24), (27, 32, 3), (28, 108, 27), (29, 109, 28), (27, 108, 32), (108, 31, 32), (28, 109, 108), (109, 110, 108), (108, 110, 31), (110, 30, 31), (29, 14, 109), (14, 13, 109), (109, 13, 110), (13, 12, 110), (110, 12, 30), (12, 2, 30), (33, 38, 4), (34, 111, 33), (35, 112, 34), (33, 111, 38), (111, 37, 38), (34, 112, 111), (112, 113, 111), (111, 113, 37), (113, 36, 37), (35, 29, 112), (29, 28, 112), (112, 28, 113), (28, 27, 113), (113, 27, 36), (27, 3, 36), (26, 41, 5), (25, 114, 26), (24, 115, 25), (26, 114, 41), (114, 40, 41), (25, 115, 114), (115, 116, 114), (114, 116, 40), (116, 39, 40), (24, 35, 115), (35, 34, 115), (115, 34, 116), (34, 33, 116), (116, 33, 39), (33, 4, 39), (42, 47, 10), (43, 117, 42), (44, 118, 43), (42, 117, 47), (117, 46, 47), (43, 118, 117), (118, 119, 117), (117, 119, 46), (119, 45, 46), (44, 23, 118), (23, 22, 118), (118, 22, 119), (22, 21, 119), (119, 21, 45), (21, 5, 45), (48, 53, 6), (49, 120, 48), (50, 121, 49), (48, 120, 53), (120, 52, 53), (49, 121, 120), (121, 122, 120), (120, 122, 52), (122, 51, 52), (50, 20, 121), (20, 19, 121), (121, 19, 122), (19, 18, 122), (122, 18, 51), (18, 1, 51), (54, 59, 7), (55, 123, 54), (56, 124, 55), (54, 123, 59), (123, 58, 59), (55, 124, 123), (124, 125, 123), (123, 125, 58), (125, 57, 58), (56, 32, 124), (32, 31, 124), (124, 31, 125), (31, 30, 125), (125, 30, 57), (30, 2, 57), (60, 65, 8), (61, 126, 60), (62, 127, 61), (60, 126, 65), (126, 64, 65), (61, 127, 126), (127, 128, 126), (126, 128, 64), (128, 63, 64), (62, 38, 127), (38, 37, 127), (127, 37, 128), (37, 36, 128), (128, 36, 63), (36, 3, 63), (66, 71, 9), (67, 129, 66), (68, 130, 67), (66, 129, 71), (129, 70, 71), (67, 130, 129), (130, 131, 129), (129, 131, 70), (131, 69, 70), (68, 41, 130), (41, 40, 130), (130, 40, 131), (40, 39, 131), (131, 39, 69), (39, 4, 69), (53, 74, 6), (52, 132, 53), (51, 133, 52), (53, 132, 74), (132, 73, 74), (52, 133, 132), (133, 134, 132), (132, 134, 73), (134, 72, 73), (51, 44, 133), (44, 43, 133), (133, 43, 134), (43, 42, 134), (134, 42, 72), (42, 10, 72), (59, 77, 7), (58, 135, 59), (57, 136, 58), (59, 135, 77), (135, 76, 77), (58, 136, 135), (136, 137, 135), (135, 137, 76), (137, 75, 76), (57, 50, 136), (50, 49, 136), (136, 49, 137), (49, 48, 137), (137, 48, 75), (48, 6, 75), (65, 80, 8), (64, 138, 65), (63, 139, 64), (65, 138, 80), (138, 79, 80), (64, 139, 138), (139, 140, 138), (138, 140, 79), (140, 78, 79), (63, 56, 139), (56, 55, 139), (139, 55, 140), (55, 54, 140), (140, 54, 78), (54, 7, 78), (71, 83, 9), (70, 141, 71), (69, 142, 70), (71, 141, 83), (141, 82, 83), (70, 142, 141), (142, 143, 141), (141, 143, 82), (143, 81, 82), (69, 62, 142), (62, 61, 142), (142, 61, 143), (61, 60, 143), (143, 60, 81), (60, 8, 81), (47, 86, 10), (46, 144, 47), (45, 145, 46), (47, 144, 86), (144, 85, 86), (46, 145, 144), (145, 146, 144), (144, 146, 85), (146, 84, 85), (45, 68, 145), (68, 67, 145), (145, 67, 146), (67, 66, 146), (146, 66, 84), (66, 9, 84), (87, 92, 11), (88, 147, 87), (89, 148, 88), (87, 147, 92), (147, 91, 92), (88, 148, 147), (148, 149, 147), (147, 149, 91), (149, 90, 91), (89, 74, 148), (74, 73, 148), (148, 73, 149), (73, 72, 149), (149, 72, 90), (72, 10, 90), (93, 87, 11), (94, 150, 93), (95, 151, 94), (93, 150, 87), (150, 88, 87), (94, 151, 150), (151, 152, 150), (150, 152, 88), (152, 89, 88), (95, 77, 151), (77, 76, 151), (151, 76, 152), (76, 75, 152), (152, 75, 89), (75, 6, 89), (96, 93, 11), (97, 153, 96), (98, 154, 97), (96, 153, 93), (153, 94, 93), (97, 154, 153), (154, 155, 153), (153, 155, 94), (155, 95, 94), (98, 80, 154), (80, 79, 154), (154, 79, 155), (79, 78, 155), (155, 78, 95), (78, 7, 95), (99, 96, 11), (100, 156, 99), (101, 157, 100), (99, 156, 96), (156, 97, 96), (100, 157, 156), (157, 158, 156), (156, 158, 97), (158, 98, 97), (101, 83, 157), (83, 82, 157), (157, 82, 158), (82, 81, 158), (158, 81, 98), (81, 8, 98), (92, 99, 11), (91, 159, 92), (90, 160, 91), (92, 159, 99), (159, 100, 99), (91, 160, 159), (160, 161, 159), (159, 161, 100), (161, 101, 100), (90, 86, 160), (86, 85, 160), (160, 85, 161), (85, 84, 161), (161, 84, 101), (84, 9, 101)])
me_icosphere_001.polygons.foreach_set('use_smooth', [True] * 320)
_uv = me_icosphere_001.uv_layers.new(name='UVMap')
_uv.uv.foreach_set('vector', [0.09476, 0.7549, 0.08853, 0.8006, 0.04972, 0.761, 0.2838, 0.8002, 0.3198, 0.7824, 0.3215, 0.8396, 0.09476, 0.7549, 0.04972, 0.761, 0.07479, 0.7062, 0.09476, 0.7549, 0.07479, 0.7062, 0.1255, 0.726, 0.09476, 0.7549, 0.1255, 0.726, 0.1343, 0.7766, 0.2838, 0.8002, 0.3215, 0.8396, 0.261, 0.8368, 0.8552, 0.2005, 0.9012, 0.2167, 0.8571, 0.239, 0.484, 0.3494, 0.5378, 0.3664, 0.4765, 0.3982, 0.4263, 0.694, 0.3931, 0.6588, 0.4437, 0.6383, 0.793, 0.5247, 0.8553, 0.4966, 0.8553, 0.5529, 0.2838, 0.8002, 0.261, 0.8368, 0.244, 0.7743, 0.7437, 0.3446, 0.7796, 0.3589, 0.7303, 0.394, 0.484, 0.3494, 0.4765, 0.3982, 0.4277, 0.3608, 0.4263, 0.694, 0.4437, 0.6383, 0.4699, 0.6865, 0.793, 0.5247, 0.8553, 0.5529, 0.7762, 0.569, 0.2518, 0.4542, 0.2906, 0.464, 0.2593, 0.4966, 0.06698, 0.5274, 0.1074, 0.5182, 0.1013, 0.5754, 0.5658, 0.9574, 0.5352, 0.9903, 0.5088, 0.9476, 0.1824, 0.1796, 0.1447, 0.2131, 0.1562, 0.1572, 0.7772, 0.7556, 0.7984, 0.7508, 0.7986, 0.8004, 0.8807, 0.1745, 0.9012, 0.2167, 0.8552, 0.2005, 0.9093, 0.1406, 0.9326, 0.1925, 0.8807, 0.1745, 0.9451, 0.1094, 0.9656, 0.1627, 0.9093, 0.1406, 0.8807, 0.1745, 0.9326, 0.1925, 0.9012, 0.2167, 0.9326, 0.1925, 0.9561, 0.233, 0.9012, 0.2167, 0.9093, 0.1406, 0.9656, 0.1627, 0.9326, 0.1925, 0.9656, 0.1627, 0.9886, 0.2115, 0.9326, 0.1925, 0.9326, 0.1925, 0.9886, 0.2115, 0.9561, 0.233, 0.3255, 0.723, 0.2861, 0.7466, 0.3026, 0.6903, 0.9451, 0.1094, 0.9997, 0.1188, 0.9656, 0.1627, 0.8662, 0.2746, 0.8328, 0.3248, 0.8112, 0.2689, 0.8112, 0.2689, 0.8328, 0.3248, 0.7802, 0.3125, 0.8328, 0.3248, 0.8033, 0.3658, 0.7802, 0.3125, 0.3255, 0.723, 0.3198, 0.7824, 0.2861, 0.7466, 0.3198, 0.7824, 0.2838, 0.8002, 0.2861, 0.7466, 0.7387, 0.526, 0.7903, 0.4917, 0.793, 0.5247, 0.9031, 0.4127, 0.935, 0.3732, 0.9574, 0.4136, 0.3215, 0.8396, 0.3668, 0.8243, 0.3715, 0.8796, 0.9574, 0.4136, 0.935, 0.3732, 0.9896, 0.3617, 0.935, 0.3732, 0.9534, 0.3155, 0.9896, 0.3617, 0.9031, 0.4127, 0.866, 0.3727, 0.935, 0.3732, 0.866, 0.3727, 0.8964, 0.3212, 0.935, 0.3732, 0.935, 0.3732, 0.8964, 0.3212, 0.9534, 0.3155, 0.8964, 0.3212, 0.9173, 0.2689, 0.9534, 0.3155, 0.3215, 0.8396, 0.3198, 0.7824, 0.3668, 0.8243, 0.8033, 0.3658, 0.8328, 0.3248, 0.866, 0.3727, 0.866, 0.3727, 0.8328, 0.3248, 0.8964, 0.3212, 0.8328, 0.3248, 0.8662, 0.2746, 0.8964, 0.3212, 0.8964, 0.3212, 0.8662, 0.2746, 0.9173, 0.2689, 0.08853, 0.8006, 0.09476, 0.7549, 0.1343, 0.7766, 0.6721, 0.2097, 0.6036, 0.1976, 0.6431, 0.1587, 0.7051, 0.261, 0.6475, 0.2682, 0.6721, 0.2097, 0.07479, 0.7062, 0.02259, 0.7071, 0.05823, 0.6543, 0.6721, 0.2097, 0.6475, 0.2682, 0.6036, 0.1976, 0.602, 0.313, 0.6272, 0.3754, 0.5378, 0.3664, 0.05823, 0.6543, 0.02259, 0.7071, 0.0003228, 0.6459, 0.6504, 0.2689, 0.6719, 0.3152, 0.602, 0.313, 0.602, 0.313, 0.6719, 0.3152, 0.6272, 0.3754, 0.6719, 0.3152, 0.6946, 0.3585, 0.6272, 0.3754, 0.07479, 0.7062, 0.04972, 0.761, 0.02259, 0.7071, 0.9451, 0.1094, 0.9093, 0.1406, 0.8903, 0.0844, 0.8903, 0.0844, 0.9093, 0.1406, 0.8552, 0.1217, 0.9093, 0.1406, 0.8807, 0.1745, 0.8552, 0.1217, 0.6719, 0.3152, 0.7309, 0.3104, 0.6946, 0.3585, 0.7309, 0.3104, 0.7437, 0.3446, 0.6946, 0.3585, 0.3877, 0.7189, 0.3931, 0.6588, 0.4263, 0.694, 0.8219, 0.2545, 0.7958, 0.2019, 0.8545, 0.1971, 0.1255, 0.726, 0.1142, 0.6668, 0.1714, 0.688, 0.8545, 0.1971, 0.7958, 0.2019, 0.8195, 0.1526, 0.7958, 0.2019, 0.7607, 0.1551, 0.8195, 0.1526, 0.8219, 0.2545, 0.7616, 0.2548, 0.7958, 0.2019, 0.7616, 0.2548, 0.7341, 0.207, 0.7958, 0.2019, 0.7958, 0.2019, 0.7341, 0.207, 0.7607, 0.1551, 0.7341, 0.207, 0.699, 0.1585, 0.7607, 0.1551, 0.1255, 0.726, 0.07479, 0.7062, 0.1142, 0.6668, 0.07479, 0.7062, 0.05823, 0.6543, 0.1142, 0.6668, 0.7616, 0.2548, 0.7051, 0.261, 0.7341, 0.207, 0.7051, 0.261, 0.6721, 0.2097, 0.7341, 0.207, 0.7341, 0.207, 0.6721, 0.2097, 0.699, 0.1585, 0.6721, 0.2097, 0.6431, 0.1587, 0.699, 0.1585, 0.7903, 0.4917, 0.8553, 0.4966, 0.793, 0.5247, 0.1871, 0.8036, 0.2431, 0.7653, 0.2402, 0.8296, 0.1343, 0.7766, 0.1767, 0.7452, 0.1871, 0.8036, 0.7903, 0.4917, 0.8425, 0.4542, 0.8553, 0.4966, 0.4406, 0.836, 0.4584, 0.7791, 0.4875, 0.831, 0.1871, 0.8036, 0.1767, 0.7452, 0.2431, 0.7653, 0.1767, 0.7452, 0.2434, 0.6944, 0.2431, 0.7653, 0.4406, 0.836, 0.4058, 0.7714, 0.4584, 0.7791, 0.4058, 0.7714, 0.436, 0.7359, 0.4584, 0.7791, 0.1343, 0.7766, 0.1255, 0.726, 0.1767, 0.7452, 0.1255, 0.726, 0.1714, 0.688, 0.1767, 0.7452, 0.1767, 0.7452, 0.1714, 0.688, 0.2434, 0.6944, 0.1714, 0.688, 0.2232, 0.6459, 0.2434, 0.6944, 0.4058, 0.7714, 0.3877, 0.7189, 0.436, 0.7359, 0.3877, 0.7189, 0.4263, 0.694, 0.436, 0.7359, 0.7338, 0.7319, 0.7828, 0.7047, 0.7772, 0.7556, 0.6548, 0.5323, 0.7136, 0.5559, 0.6515, 0.6002, 0.6448, 0.4701, 0.7136, 0.4731, 0.6548, 0.5323, 0.7338, 0.7319, 0.7227, 0.6567, 0.7828, 0.7047, 0.7227, 0.6567, 0.7738, 0.6262, 0.7828, 0.7047, 0.6548, 0.5323, 0.7136, 0.4731, 0.7136, 0.5559, 0.3081, 0.8839, 0.3637, 0.9286, 0.2719, 0.9569, 0.7227, 0.6567, 0.7143, 0.562, 0.7738, 0.6262, 0.7143, 0.562, 0.7762, 0.569, 0.7738, 0.6262, 0.261, 0.8368, 0.3215, 0.8396, 0.3081, 0.8839, 0.3215, 0.8396, 0.3715, 0.8796, 0.3081, 0.8839, 0.3081, 0.8839, 0.3715, 0.8796, 0.3637, 0.9286, 0.9031, 0.4127, 0.9574, 0.4136, 0.935, 0.4497, 0.7143, 0.562, 0.7387, 0.526, 0.7762, 0.569, 0.7387, 0.526, 0.793, 0.5247, 0.7762, 0.569, 0.4523, 0.547, 0.5016, 0.5518, 0.4773, 0.5836, 0.4185, 0.5011, 0.4809, 0.5044, 0.4523, 0.547, 0.3877, 0.4542, 0.451, 0.4571, 0.4185, 0.5011, 0.4523, 0.547, 0.4809, 0.5044, 0.5016, 0.5518, 0.4809, 0.5044, 0.537, 0.5116, 0.5016, 0.5518, 0.4185, 0.5011, 0.451, 0.4571, 0.4809, 0.5044, 0.451, 0.4571, 0.5229, 0.4542, 0.4809, 0.5044, 0.4809, 0.5044, 0.5229, 0.4542, 0.537, 0.5116, 0.5229, 0.4542, 0.5802, 0.4652, 0.537, 0.5116, 0.8571, 0.239, 0.9012, 0.2167, 0.9117, 0.2682, 0.9012, 0.2167, 0.9561, 0.233, 0.9117, 0.2682, 0.2653, 0.6459, 0.3026, 0.6903, 0.244, 0.7157, 0.3026, 0.6903, 0.2861, 0.7466, 0.244, 0.7157, 0.244, 0.7157, 0.2861, 0.7466, 0.244, 0.7743, 0.2861, 0.7466, 0.2838, 0.8002, 0.244, 0.7743, 0.0003228, 0.5069, 0.04829, 0.4909, 0.06698, 0.5274, 0.07218, 0.3377, 0.1584, 0.3191, 0.1771, 0.3705, 0.0003228, 0.329, 0.07495, 0.288, 0.07218, 0.3377, 0.1771, 0.3705, 0.1584, 0.3191, 0.2271, 0.3733, 0.1584, 0.3191, 0.219, 0.3239, 0.2271, 0.3733, 0.07218, 0.3377, 0.07495, 0.288, 0.1584, 0.3191, 0.07495, 0.288, 0.1766, 0.2689, 0.1584, 0.3191, 0.1584, 0.3191, 0.1766, 0.2689, 0.219, 0.3239, 0.1766, 0.2689, 0.2485, 0.2774, 0.219, 0.3239, 0.4765, 0.3982, 0.5378, 0.3664, 0.5582, 0.4241, 0.5378, 0.3664, 0.6272, 0.3754, 0.5582, 0.4241, 0.5582, 0.4241, 0.6272, 0.3754, 0.6645, 0.4241, 0.6272, 0.3754, 0.6946, 0.3585, 0.6645, 0.4241, 0.6645, 0.4241, 0.6946, 0.3585, 0.7303, 0.394, 0.6946, 0.3585, 0.7437, 0.3446, 0.7303, 0.394, 0.5909, 0.9341, 0.6195, 0.9916, 0.5658, 0.9574, 0.6118, 0.8955, 0.6403, 0.9546, 0.5909, 0.9341, 0.6378, 0.8466, 0.6631, 0.8966, 0.6118, 0.8955, 0.5909, 0.9341, 0.6403, 0.9546, 0.6195, 0.9916, 0.5355, 0.1322, 0.4986, 0.1795, 0.4912, 0.1333, 0.6118, 0.8955, 0.6631, 0.8966, 0.6403, 0.9546, 0.6029, 0.1268, 0.5506, 0.1774, 0.5355, 0.1322, 0.5355, 0.1322, 0.5506, 0.1774, 0.4986, 0.1795, 0.5506, 0.1774, 0.5139, 0.2104, 0.4986, 0.1795, 0.6378, 0.8466, 0.6881, 0.8366, 0.6631, 0.8966, 0.8195, 0.1526, 0.7607, 0.1551, 0.7759, 0.1058, 0.7759, 0.1058, 0.7607, 0.1551, 0.7087, 0.1071, 0.7607, 0.1551, 0.699, 0.1585, 0.7087, 0.1071, 0.7087, 0.1071, 0.699, 0.1585, 0.6626, 0.1058, 0.699, 0.1585, 0.6431, 0.1587, 0.6626, 0.1058, 0.6309, 0.7396, 0.5853, 0.6913, 0.6394, 0.6927, 0.5734, 0.7807, 0.5536, 0.7362, 0.6309, 0.7396, 0.5475, 0.836, 0.5134, 0.7827, 0.5734, 0.7807, 0.6309, 0.7396, 0.5536, 0.7362, 0.5853, 0.6913, 0.5536, 0.7362, 0.5253, 0.688, 0.5853, 0.6913, 0.5734, 0.7807, 0.5134, 0.7827, 0.5536, 0.7362, 0.5134, 0.7827, 0.4938, 0.7336, 0.5536, 0.7362, 0.5536, 0.7362, 0.4938, 0.7336, 0.5253, 0.688, 0.4938, 0.7336, 0.4699, 0.6865, 0.5253, 0.688, 0.5475, 0.836, 0.4875, 0.831, 0.5134, 0.7827, 0.4875, 0.831, 0.4584, 0.7791, 0.5134, 0.7827, 0.5134, 0.7827, 0.4584, 0.7791, 0.4938, 0.7336, 0.4584, 0.7791, 0.436, 0.7359, 0.4938, 0.7336, 0.4938, 0.7336, 0.436, 0.7359, 0.4699, 0.6865, 0.436, 0.7359, 0.4263, 0.694, 0.4699, 0.6865, 0.5016, 0.5518, 0.5145, 0.6002, 0.4773, 0.5836, 0.537, 0.5116, 0.5523, 0.5645, 0.5016, 0.5518, 0.5802, 0.4652, 0.5959, 0.5236, 0.537, 0.5116, 0.5016, 0.5518, 0.5523, 0.5645, 0.5145, 0.6002, 0.5523, 0.5645, 0.5617, 0.6193, 0.5145, 0.6002, 0.537, 0.5116, 0.5959, 0.5236, 0.5523, 0.5645, 0.5959, 0.5236, 0.6044, 0.5796, 0.5523, 0.5645, 0.5523, 0.5645, 0.6044, 0.5796, 0.5617, 0.6193, 0.6044, 0.5796, 0.6082, 0.6373, 0.5617, 0.6193, 0.5802, 0.4652, 0.6448, 0.4701, 0.5959, 0.5236, 0.6448, 0.4701, 0.6548, 0.5323, 0.5959, 0.5236, 0.5959, 0.5236, 0.6548, 0.5323, 0.6044, 0.5796, 0.6548, 0.5323, 0.6515, 0.6002, 0.6044, 0.5796, 0.6044, 0.5796, 0.6515, 0.6002, 0.6082, 0.6373, 0.7338, 0.7319, 0.7772, 0.7556, 0.7482, 0.786, 0.04829, 0.4909, 0.1074, 0.5182, 0.06698, 0.5274, 0.219, 0.3239, 0.2822, 0.3765, 0.2271, 0.3733, 0.2485, 0.2774, 0.2856, 0.3154, 0.219, 0.3239, 0.2271, 0.3733, 0.2822, 0.3765, 0.2769, 0.4142, 0.2822, 0.3765, 0.3299, 0.4022, 0.2769, 0.4142, 0.219, 0.3239, 0.2856, 0.3154, 0.2822, 0.3765, 0.2856, 0.3154, 0.3356, 0.3606, 0.2822, 0.3765, 0.2822, 0.3765, 0.3356, 0.3606, 0.3299, 0.4022, 0.3356, 0.3606, 0.3876, 0.3846, 0.3299, 0.4022, 0.2485, 0.2774, 0.3095, 0.2689, 0.2856, 0.3154, 0.3095, 0.2689, 0.3518, 0.3047, 0.2856, 0.3154, 0.2856, 0.3154, 0.3518, 0.3047, 0.3356, 0.3606, 0.3518, 0.3047, 0.3996, 0.335, 0.3356, 0.3606, 0.3356, 0.3606, 0.3996, 0.335, 0.3876, 0.3846, 0.3996, 0.335, 0.4236, 0.3717, 0.3876, 0.3846, 0.6195, 0.9916, 0.5352, 0.9903, 0.5658, 0.9574, 0.4986, 0.1795, 0.4414, 0.1583, 0.4912, 0.1333, 0.5139, 0.2104, 0.4611, 0.1938, 0.4986, 0.1795, 0.4912, 0.1333, 0.4414, 0.1583, 0.4291, 0.07038, 0.4414, 0.1583, 0.3925, 0.09475, 0.4291, 0.07038, 0.4986, 0.1795, 0.4611, 0.1938, 0.4414, 0.1583, 0.4611, 0.1938, 0.383, 0.176, 0.4414, 0.1583, 0.4414, 0.1583, 0.383, 0.176, 0.3925, 0.09475, 0.383, 0.176, 0.3534, 0.1154, 0.3925, 0.09475, 0.5139, 0.2104, 0.4887, 0.2682, 0.4611, 0.1938, 0.4887, 0.2682, 0.4132, 0.2682, 0.4611, 0.1938, 0.4611, 0.1938, 0.4132, 0.2682, 0.383, 0.176, 0.4132, 0.2682, 0.3341, 0.1823, 0.383, 0.176, 0.383, 0.176, 0.3341, 0.1823, 0.3534, 0.1154, 0.0003228, 0.5069, 0.06698, 0.5274, 0.05498, 0.5479, 0.1853, 0.2341, 0.1447, 0.2131, 0.1824, 0.1796, 0.5253, 0.688, 0.5524, 0.644, 0.5853, 0.6913, 0.4699, 0.6865, 0.4968, 0.6379, 0.5253, 0.688, 0.1853, 0.2341, 0.1384, 0.2682, 0.1447, 0.2131, 0.1384, 0.2682, 0.09901, 0.2446, 0.1447, 0.2131, 0.5253, 0.688, 0.4968, 0.6379, 0.5524, 0.644, 0.5877, 0.8425, 0.5634, 0.8848, 0.5345, 0.8366, 0.5345, 0.8366, 0.5634, 0.8848, 0.5124, 0.8746, 0.5634, 0.8848, 0.5398, 0.9188, 0.5124, 0.8746, 0.4699, 0.6865, 0.4437, 0.6383, 0.4968, 0.6379, 0.6378, 0.8466, 0.6118, 0.8955, 0.5877, 0.8425, 0.5877, 0.8425, 0.6118, 0.8955, 0.5634, 0.8848, 0.6118, 0.8955, 0.5909, 0.9341, 0.5634, 0.8848, 0.5634, 0.8848, 0.5909, 0.9341, 0.5398, 0.9188, 0.5909, 0.9341, 0.5658, 0.9574, 0.5398, 0.9188, 0.7828, 0.7047, 0.7984, 0.7508, 0.7772, 0.7556, 0.7738, 0.6262, 0.8322, 0.6913, 0.7828, 0.7047, 0.7762, 0.569, 0.8387, 0.6206, 0.7738, 0.6262, 0.7828, 0.7047, 0.8322, 0.6913, 0.7984, 0.7508, 0.2795, 0.1022, 0.2208, 0.07901, 0.2248, 0.05065, 0.7738, 0.6262, 0.8387, 0.6206, 0.8322, 0.6913, 0.3335, 0.1555, 0.2585, 0.1375, 0.2795, 0.1022, 0.2795, 0.1022, 0.2585, 0.1375, 0.2208, 0.07901, 0.2585, 0.1375, 0.2051, 0.1283, 0.2208, 0.07901, 0.7762, 0.569, 0.8553, 0.5529, 0.8387, 0.6206, 0.5475, 0.836, 0.5734, 0.7807, 0.6217, 0.8323, 0.6217, 0.8323, 0.5734, 0.7807, 0.6625, 0.767, 0.5734, 0.7807, 0.6309, 0.7396, 0.6625, 0.767, 0.6625, 0.767, 0.6309, 0.7396, 0.6881, 0.7205, 0.6309, 0.7396, 0.6394, 0.6927, 0.6881, 0.7205, 0.03341, 0.04984, 0.08576, 0.07461, 0.04407, 0.09628, 0.2658, 0.5504, 0.3118, 0.5648, 0.2664, 0.6005, 0.2593, 0.4966, 0.3045, 0.5146, 0.2658, 0.5504, 0.03341, 0.04984, 0.0883, 0.02101, 0.08576, 0.07461, 0.0883, 0.02101, 0.1358, 0.04858, 0.08576, 0.07461, 0.2658, 0.5504, 0.3045, 0.5146, 0.3118, 0.5648, 0.3045, 0.5146, 0.358, 0.5314, 0.3118, 0.5648, 0.0883, 0.02101, 0.1427, 0.0003228, 0.1358, 0.04858, 0.1427, 0.0003228, 0.1782, 0.03403, 0.1358, 0.04858, 0.2593, 0.4966, 0.2906, 0.464, 0.3045, 0.5146, 0.2906, 0.464, 0.3393, 0.4754, 0.3045, 0.5146, 0.3045, 0.5146, 0.3393, 0.4754, 0.358, 0.5314, 0.3393, 0.4754, 0.3871, 0.4852, 0.358, 0.5314, 0.7662, 0.8377, 0.7482, 0.786, 0.7986, 0.8004, 0.7482, 0.786, 0.7772, 0.7556, 0.7986, 0.8004, 0.0003228, 0.09388, 0.03341, 0.04984, 0.04407, 0.09628, 0.1671, 0.6045, 0.2267, 0.5832, 0.2239, 0.6289, 0.1013, 0.5754, 0.1546, 0.5495, 0.1671, 0.6045, 0.2239, 0.6289, 0.2267, 0.5832, 0.2664, 0.6005, 0.2267, 0.5832, 0.2658, 0.5504, 0.2664, 0.6005, 0.1671, 0.6045, 0.1546, 0.5495, 0.2267, 0.5832, 0.1546, 0.5495, 0.2166, 0.5236, 0.2267, 0.5832, 0.2267, 0.5832, 0.2166, 0.5236, 0.2658, 0.5504, 0.2166, 0.5236, 0.2593, 0.4966, 0.2658, 0.5504, 0.1013, 0.5754, 0.1074, 0.5182, 0.1546, 0.5495, 0.2769, 0.4142, 0.3299, 0.4022, 0.3168, 0.4535, 0.3168, 0.4535, 0.3299, 0.4022, 0.3822, 0.4381, 0.3299, 0.4022, 0.3876, 0.3846, 0.3822, 0.4381, 0.3822, 0.4381, 0.3876, 0.3846, 0.4271, 0.4148, 0.3876, 0.3846, 0.4236, 0.3717, 0.4271, 0.4148, 0.03896, 0.1452, 0.0003228, 0.09388, 0.04407, 0.09628, 0.03425, 0.1975, 0.0003228, 0.1646, 0.03896, 0.1452, 0.5088, 0.9476, 0.4905, 0.9727, 0.4677, 0.9346, 0.03896, 0.1452, 0.0003228, 0.1646, 0.0003228, 0.09388, 0.1594, 0.6452, 0.1671, 0.6045, 0.2239, 0.6289, 0.4677, 0.9346, 0.4905, 0.9727, 0.4384, 0.9686, 0.1066, 0.6452, 0.1039, 0.6085, 0.1594, 0.6452, 0.1594, 0.6452, 0.1039, 0.6085, 0.1671, 0.6045, 0.1039, 0.6085, 0.1013, 0.5754, 0.1671, 0.6045, 0.5088, 0.9476, 0.5352, 0.9903, 0.4905, 0.9727, 0.4291, 0.07038, 0.3925, 0.09475, 0.4072, 0.02599, 0.4072, 0.02599, 0.3925, 0.09475, 0.379, 0.05071, 0.3925, 0.09475, 0.3534, 0.1154, 0.379, 0.05071, 0.1039, 0.6085, 0.05498, 0.5479, 0.1013, 0.5754, 0.05498, 0.5479, 0.06698, 0.5274, 0.1013, 0.5754, 0.08382, 0.1261, 0.03896, 0.1452, 0.04407, 0.09628, 0.1202, 0.1503, 0.07467, 0.1726, 0.08382, 0.1261, 0.1562, 0.1572, 0.1087, 0.1948, 0.1202, 0.1503, 0.08382, 0.1261, 0.07467, 0.1726, 0.03896, 0.1452, 0.07467, 0.1726, 0.03425, 0.1975, 0.03896, 0.1452, 0.1202, 0.1503, 0.1087, 0.1948, 0.07467, 0.1726, 0.1087, 0.1948, 0.06573, 0.2203, 0.07467, 0.1726, 0.07467, 0.1726, 0.06573, 0.2203, 0.03425, 0.1975, 0.4903, 0.9069, 0.5088, 0.9476, 0.4677, 0.9346, 0.1562, 0.1572, 0.1447, 0.2131, 0.1087, 0.1948, 0.1447, 0.2131, 0.09901, 0.2446, 0.1087, 0.1948, 0.1087, 0.1948, 0.09901, 0.2446, 0.06573, 0.2203, 0.5124, 0.8746, 0.5398, 0.9188, 0.4903, 0.9069, 0.4903, 0.9069, 0.5398, 0.9188, 0.5088, 0.9476, 0.5398, 0.9188, 0.5658, 0.9574, 0.5088, 0.9476, 0.08576, 0.07461, 0.08382, 0.1261, 0.04407, 0.09628, 0.1358, 0.04858, 0.1263, 0.08827, 0.08576, 0.07461, 0.1782, 0.03403, 0.1769, 0.05176, 0.1358, 0.04858, 0.08576, 0.07461, 0.1263, 0.08827, 0.08382, 0.1261, 0.1263, 0.08827, 0.1202, 0.1503, 0.08382, 0.1261, 0.1358, 0.04858, 0.1769, 0.05176, 0.1263, 0.08827, 0.1769, 0.05176, 0.1705, 0.1032, 0.1263, 0.08827, 0.1263, 0.08827, 0.1705, 0.1032, 0.1202, 0.1503, 0.1705, 0.1032, 0.1562, 0.1572, 0.1202, 0.1503, 0.1782, 0.03403, 0.2248, 0.05065, 0.1769, 0.05176, 0.2248, 0.05065, 0.2208, 0.07901, 0.1769, 0.05176, 0.1769, 0.05176, 0.2208, 0.07901, 0.1705, 0.1032, 0.2208, 0.07901, 0.2051, 0.1283, 0.1705, 0.1032, 0.1705, 0.1032, 0.2051, 0.1283, 0.1562, 0.1572, 0.2051, 0.1283, 0.1824, 0.1796, 0.1562, 0.1572])
me_icosphere_001.materials.append(mat_rock02)
me_icosphere_001.use_remesh_preserve_volume = False
me_icosphere_001.use_remesh_preserve_attributes = False
me_icosphere_001.use_mirror_vertex_groups = False
me_icosphere_001.update()
me_icosphere_002 = bpy.data.meshes.new('Icosphere.002')
me_icosphere_002.from_pydata([(-0.07595, -0.003633, -0.5188), (1.175, -0.6657, -0.5182), (-0.2486, -0.7034, -0.3765), (-1.088, -0.03642, -0.5694), (-0.3168, 0.9654, -0.5034), (0.6553, 0.4637, -0.4605), (0.2309, -0.5511, 0.2737), (-0.6385, -0.4461, 0.33), (-0.7239, 0.4946, 0.37), (0.1541, 0.6422, 0.3637), (0.7783, -0.02274, 0.4028), (-0.008881, 0.008333, 1.019), (-0.2263, -0.5854, -0.4819), (-0.1899, -0.4657, -0.667), (-0.1337, -0.2038, -0.6256), (0.1431, -0.1361, -0.5632), (0.446, -0.3115, -0.7744), (0.8001, -0.4893, -0.702), (0.7855, -0.7935, -0.5261), (0.434, -0.6493, -0.4824), (0.02991, -0.6335, -0.3847), (0.8492, 0.3658, -0.6049), (1.126, 0.002801, -0.6948), (1.247, -0.378, -0.6093), (0.136, 0.1102, -0.5857), (0.3751, 0.2602, -0.6815), (0.5312, 0.4033, -0.6519), (-0.822, -0.01251, -0.7038), (-0.5555, 0.002102, -0.7805), (-0.3053, 0.007694, -0.6692), (-0.5083, -0.7119, -0.5056), (-0.8244, -0.5987, -0.6478), (-0.9915, -0.2976, -0.618), (-0.2328, 0.7215, -0.646), (-0.1837, 0.4401, -0.6321), (-0.1268, 0.1802, -0.5886), (-1.008, 0.2313, -0.6454), (-0.8352, 0.532, -0.7061), (-0.5351, 0.7502, -0.5445), (-0.03367, 0.9694, -0.5607), (0.2672, 0.8857, -0.5722), (0.4591, 0.6522, -0.5068), (1.012, 0.002893, 0.1709), (1.482, -0.194, -0.04798), (1.527, -0.5637, -0.3034), (0.9059, 0.4213, -0.2613), (0.999, 0.2498, 0.007751), (0.8908, 0.09892, 0.2179), (0.1547, -0.6962, 0.1331), (0.03309, -0.8473, -0.05986), (-0.1157, -0.8221, -0.2648), (1.14, -0.8, -0.2866), (0.8429, -0.6653, -0.06207), (0.5072, -0.5773, 0.1277), (-0.8655, -0.4697, 0.2156), (-0.9539, -0.3055, -0.01538), (-1.011, -0.1351, -0.3342), (-0.4349, -0.8336, -0.2602), (-0.6032, -0.8114, 0.0002837), (-0.6217, -0.5924, 0.1893), (-0.8349, 0.7078, 0.2363), (-0.706, 0.9218, 0.04714), (-0.5848, 1.019, -0.2434), (-1.164, 0.1906, -0.3999), (-1.128, 0.4906, -0.1346), (-0.9461, 0.4885, 0.1281), (0.2663, 0.6161, 0.2032), (0.456, 0.5431, -0.03416), (0.644, 0.5354, -0.2761), (-0.2188, 1.253, -0.2468), (-0.007562, 0.9949, 0.03287), (0.09733, 0.7797, 0.2017), (0.8627, -0.161, 0.4482), (0.8092, -0.4039, 0.4929), (0.487, -0.5424, 0.4065), (-0.001658, -0.4613, 0.2106), (-0.2453, -0.3977, 0.1845), (-0.4344, -0.3973, 0.2427), (-0.7844, -0.298, 0.4372), (-0.7821, 0.009906, 0.4304), (-0.7449, 0.2667, 0.3994), (-0.5335, 0.6631, 0.4763), (-0.2291, 0.7856, 0.5175), (-4.84e-05, 0.728, 0.4293), (0.2585, 0.4711, 0.4336), (0.4689, 0.3226, 0.5006), (0.6119, 0.1389, 0.4966), (0.03676, -0.04382, 0.7362), (0.1039, -0.2313, 0.5865), (0.1592, -0.4625, 0.4227), (0.656, -0.04321, 0.649), (0.484, -0.01204, 0.783), (0.2322, 0.01128, 0.8592), (-0.1994, -0.04348, 0.8491), (-0.4043, -0.1233, 0.5769), (-0.533, -0.2996, 0.4324), (-0.1934, 0.1585, 1.039), (-0.3883, 0.3118, 0.7979), (-0.5555, 0.3981, 0.5491), (0.09325, 0.269, 1.076), (0.1482, 0.4486, 0.8717), (0.1417, 0.5741, 0.5677), (0.06293, -0.5622, -0.5109), (0.1165, -0.4078, -0.6969), (0.4259, -0.6066, -0.6949), (0.6509, 0.1411, -0.7207), (0.7564, -0.1638, -0.741), (0.4228, -0.01186, -0.6995), (-0.6826, -0.2776, -0.7529), (-0.3967, -0.2296, -0.717), (-0.4631, -0.5081, -0.6618), (-0.4642, 0.5249, -0.7045), (-0.3969, 0.2318, -0.7056), (-0.6691, 0.2675, -0.7299), (0.3309, 0.5666, -0.6851), (0.09908, 0.3548, -0.6236), (0.04935, 0.6775, -0.6841), (1.359, 0.03081, -0.01038), (1.572, -0.2457, -0.3378), (1.35, 0.2138, -0.3054), (0.4181, -0.7534, -0.08867), (0.2271, -0.781, -0.2879), (0.7115, -0.9016, -0.3206), (-0.917, -0.686, 0.01116), (-0.9794, -0.4846, -0.368), (-0.7692, -0.7925, -0.3307), (-1.041, 0.7024, -0.1548), (-0.8594, 0.788, -0.4445), (-1.124, 0.5132, -0.5494), (0.2826, 0.8658, 0.03229), (0.4729, 0.8912, -0.2517), (0.1836, 1.204, -0.24), (0.8401, -0.4385, 0.1888), (1.282, -0.4347, -0.04926), (1.158, -0.209, 0.2081), (-0.3594, -0.5945, 0.1322), (-0.2873, -0.8527, -0.02384), (-0.08942, -0.5875, 0.09315), (-0.9661, 0.2139, 0.2209), (-1.045, 0.0993, -0.04776), (-1.012, -0.1394, 0.2687), (-0.08629, 0.883, 0.2767), (-0.2804, 1.059, 0.06883), (-0.4127, 0.8718, 0.318), (0.6926, 0.3095, 0.248), (0.6608, 0.3636, -0.03546), (0.4722, 0.4265, 0.2084), (0.303, -0.1734, 0.6888), (0.4432, -0.4403, 0.6448), (0.6524, -0.2595, 0.7015), (-0.1758, -0.1197, 0.6023), (-0.3316, -0.1975, 0.3149), (-0.1354, -0.3291, 0.3613), (-0.3821, 0.01478, 0.7247), (-0.622, 0.1268, 0.5862), (-0.6109, -0.1609, 0.5497), (-0.154, 0.5192, 1.097), (-0.08474, 0.727, 0.7647), (-0.3691, 0.6379, 0.7559), (0.3758, 0.2584, 0.9214), (0.535, 0.1947, 0.7649), (0.2928, 0.3397, 0.6597)], [], [(0, 15, 14), (1, 17, 23), (0, 14, 29), (0, 29, 35), (0, 35, 24), (1, 23, 44), (2, 20, 50), (3, 32, 56), (4, 38, 62), (5, 41, 68), (1, 44, 51), (2, 50, 57), (3, 56, 63), (4, 62, 69), (5, 68, 45), (6, 74, 89), (7, 77, 95), (8, 80, 98), (9, 83, 101), (10, 86, 90), (12, 20, 2), (13, 102, 12), (14, 103, 13), (12, 102, 20), (102, 19, 20), (13, 103, 102), (103, 104, 102), (102, 104, 19), (104, 18, 19), (14, 15, 103), (15, 16, 103), (103, 16, 104), (16, 17, 104), (104, 17, 18), (17, 1, 18), (21, 26, 5), (22, 105, 21), (23, 106, 22), (21, 105, 26), (105, 25, 26), (22, 106, 105), (106, 107, 105), (105, 107, 25), (107, 24, 25), (23, 17, 106), (17, 16, 106), (106, 16, 107), (16, 15, 107), (107, 15, 24), (15, 0, 24), (27, 32, 3), (28, 108, 27), (29, 109, 28), (27, 108, 32), (108, 31, 32), (28, 109, 108), (109, 110, 108), (108, 110, 31), (110, 30, 31), (29, 14, 109), (14, 13, 109), (109, 13, 110), (13, 12, 110), (110, 12, 30), (12, 2, 30), (33, 38, 4), (34, 111, 33), (35, 112, 34), (33, 111, 38), (111, 37, 38), (34, 112, 111), (112, 113, 111), (111, 113, 37), (113, 36, 37), (35, 29, 112), (29, 28, 112), (112, 28, 113), (28, 27, 113), (113, 27, 36), (27, 3, 36), (26, 41, 5), (25, 114, 26), (24, 115, 25), (26, 114, 41), (114, 40, 41), (25, 115, 114), (115, 116, 114), (114, 116, 40), (116, 39, 40), (24, 35, 115), (35, 34, 115), (115, 34, 116), (34, 33, 116), (116, 33, 39), (33, 4, 39), (42, 47, 10), (43, 117, 42), (44, 118, 43), (42, 117, 47), (117, 46, 47), (43, 118, 117), (118, 119, 117), (117, 119, 46), (119, 45, 46), (44, 23, 118), (23, 22, 118), (118, 22, 119), (22, 21, 119), (119, 21, 45), (21, 5, 45), (48, 53, 6), (49, 120, 48), (50, 121, 49), (48, 120, 53), (120, 52, 53), (49, 121, 120), (121, 122, 120), (120, 122, 52), (122, 51, 52), (50, 20, 121), (20, 19, 121), (121, 19, 122), (19, 18, 122), (122, 18, 51), (18, 1, 51), (54, 59, 7), (55, 123, 54), (56, 124, 55), (54, 123, 59), (123, 58, 59), (55, 124, 123), (124, 125, 123), (123, 125, 58), (125, 57, 58), (56, 32, 124), (32, 31, 124), (124, 31, 125), (31, 30, 125), (125, 30, 57), (30, 2, 57), (60, 65, 8), (61, 126, 60), (62, 127, 61), (60, 126, 65), (126, 64, 65), (61, 127, 126), (127, 128, 126), (126, 128, 64), (128, 63, 64), (62, 38, 127), (38, 37, 127), (127, 37, 128), (37, 36, 128), (128, 36, 63), (36, 3, 63), (66, 71, 9), (67, 129, 66), (68, 130, 67), (66, 129, 71), (129, 70, 71), (67, 130, 129), (130, 131, 129), (129, 131, 70), (131, 69, 70), (68, 41, 130), (41, 40, 130), (130, 40, 131), (40, 39, 131), (131, 39, 69), (39, 4, 69), (53, 74, 6), (52, 132, 53), (51, 133, 52), (53, 132, 74), (132, 73, 74), (52, 133, 132), (133, 134, 132), (132, 134, 73), (134, 72, 73), (51, 44, 133), (44, 43, 133), (133, 43, 134), (43, 42, 134), (134, 42, 72), (42, 10, 72), (59, 77, 7), (58, 135, 59), (57, 136, 58), (59, 135, 77), (135, 76, 77), (58, 136, 135), (136, 137, 135), (135, 137, 76), (137, 75, 76), (57, 50, 136), (50, 49, 136), (136, 49, 137), (49, 48, 137), (137, 48, 75), (48, 6, 75), (65, 80, 8), (64, 138, 65), (63, 139, 64), (65, 138, 80), (138, 79, 80), (64, 139, 138), (139, 140, 138), (138, 140, 79), (140, 78, 79), (63, 56, 139), (56, 55, 139), (139, 55, 140), (55, 54, 140), (140, 54, 78), (54, 7, 78), (71, 83, 9), (70, 141, 71), (69, 142, 70), (71, 141, 83), (141, 82, 83), (70, 142, 141), (142, 143, 141), (141, 143, 82), (143, 81, 82), (69, 62, 142), (62, 61, 142), (142, 61, 143), (61, 60, 143), (143, 60, 81), (60, 8, 81), (47, 86, 10), (46, 144, 47), (45, 145, 46), (47, 144, 86), (144, 85, 86), (46, 145, 144), (145, 146, 144), (144, 146, 85), (146, 84, 85), (45, 68, 145), (68, 67, 145), (145, 67, 146), (67, 66, 146), (146, 66, 84), (66, 9, 84), (87, 92, 11), (88, 147, 87), (89, 148, 88), (87, 147, 92), (147, 91, 92), (88, 148, 147), (148, 149, 147), (147, 149, 91), (149, 90, 91), (89, 74, 148), (74, 73, 148), (148, 73, 149), (73, 72, 149), (149, 72, 90), (72, 10, 90), (93, 87, 11), (94, 150, 93), (95, 151, 94), (93, 150, 87), (150, 88, 87), (94, 151, 150), (151, 152, 150), (150, 152, 88), (152, 89, 88), (95, 77, 151), (77, 76, 151), (151, 76, 152), (76, 75, 152), (152, 75, 89), (75, 6, 89), (96, 93, 11), (97, 153, 96), (98, 154, 97), (96, 153, 93), (153, 94, 93), (97, 154, 153), (154, 155, 153), (153, 155, 94), (155, 95, 94), (98, 80, 154), (80, 79, 154), (154, 79, 155), (79, 78, 155), (155, 78, 95), (78, 7, 95), (99, 96, 11), (100, 156, 99), (101, 157, 100), (99, 156, 96), (156, 97, 96), (100, 157, 156), (157, 158, 156), (156, 158, 97), (158, 98, 97), (101, 83, 157), (83, 82, 157), (157, 82, 158), (82, 81, 158), (158, 81, 98), (81, 8, 98), (92, 99, 11), (91, 159, 92), (90, 160, 91), (92, 159, 99), (159, 100, 99), (91, 160, 159), (160, 161, 159), (159, 161, 100), (161, 101, 100), (90, 86, 160), (86, 85, 160), (160, 85, 161), (85, 84, 161), (161, 84, 101), (84, 9, 101)])
me_icosphere_002.polygons.foreach_set('use_smooth', [True] * 320)
_uv = me_icosphere_002.uv_layers.new(name='UVMap')
_uv.uv.foreach_set('vector', [0.8731, 0.4165, 0.8426, 0.4446, 0.8426, 0.395, 0.4185, 0.5945, 0.3856, 0.527, 0.4559, 0.5618, 0.8731, 0.4165, 0.8426, 0.395, 0.8851, 0.3744, 0.8731, 0.4165, 0.8851, 0.3744, 0.9053, 0.414, 0.8731, 0.4165, 0.9053, 0.414, 0.8841, 0.4548, 0.4185, 0.5945, 0.4559, 0.5618, 0.4766, 0.6349, 0.5978, 0.5701, 0.6407, 0.5914, 0.5985, 0.6057, 0.8582, 0.8393, 0.8861, 0.7983, 0.9028, 0.8534, 0.3522, 0.241, 0.3527, 0.297, 0.2861, 0.2554, 0.206, 0.6705, 0.2502, 0.6542, 0.2226, 0.7, 0.4185, 0.5945, 0.4766, 0.6349, 0.3984, 0.6349, 0.9604, 0.6594, 0.9892, 0.6355, 0.9918, 0.6922, 0.8582, 0.8393, 0.9028, 0.8534, 0.8502, 0.8902, 0.3522, 0.241, 0.2861, 0.2554, 0.3189, 0.1954, 0.206, 0.6705, 0.2226, 0.7, 0.1784, 0.7183, 0.7263, 0.6429, 0.7699, 0.6617, 0.7153, 0.6717, 0.5545, 0.6694, 0.5907, 0.6577, 0.5782, 0.6958, 0.2116, 0.4945, 0.2389, 0.5222, 0.1941, 0.536, 0.179, 0.07188, 0.2112, 0.08924, 0.1702, 0.1108, 0.2095, 0.8554, 0.2502, 0.846, 0.2438, 0.8862, 0.6173, 0.5514, 0.6407, 0.5914, 0.5978, 0.5701, 0.644, 0.5243, 0.6603, 0.5759, 0.6173, 0.5514, 0.6792, 0.4943, 0.6918, 0.5482, 0.644, 0.5243, 0.6173, 0.5514, 0.6603, 0.5759, 0.6407, 0.5914, 0.6603, 0.5759, 0.7011, 0.6262, 0.6407, 0.5914, 0.644, 0.5243, 0.6918, 0.5482, 0.6603, 0.5759, 0.6918, 0.5482, 0.7254, 0.5996, 0.6603, 0.5759, 0.6603, 0.5759, 0.7254, 0.5996, 0.7011, 0.6262, 0.3188, 0.5124, 0.3543, 0.578, 0.2988, 0.5447, 0.6792, 0.4943, 0.7254, 0.51, 0.6918, 0.5482, 0.6045, 0.3308, 0.6354, 0.3917, 0.5789, 0.3758, 0.5789, 0.3758, 0.6354, 0.3917, 0.6047, 0.4324, 0.6354, 0.3917, 0.6686, 0.4501, 0.6047, 0.4324, 0.3188, 0.5124, 0.3856, 0.527, 0.3543, 0.578, 0.3856, 0.527, 0.4185, 0.5945, 0.3543, 0.578, 0.1624, 0.6615, 0.2068, 0.6302, 0.206, 0.6705, 0.7606, 0.4105, 0.7065, 0.3467, 0.7586, 0.3318, 0.4559, 0.5618, 0.4163, 0.4783, 0.4838, 0.4996, 0.7586, 0.3318, 0.7065, 0.3467, 0.7158, 0.2977, 0.7065, 0.3467, 0.68, 0.3031, 0.7158, 0.2977, 0.7606, 0.4105, 0.6924, 0.3993, 0.7065, 0.3467, 0.6924, 0.3993, 0.6597, 0.3458, 0.7065, 0.3467, 0.7065, 0.3467, 0.6597, 0.3458, 0.68, 0.3031, 0.6597, 0.3458, 0.6298, 0.2977, 0.68, 0.3031, 0.4559, 0.5618, 0.3856, 0.527, 0.4163, 0.4783, 0.6686, 0.4501, 0.6354, 0.3917, 0.6924, 0.3993, 0.6924, 0.3993, 0.6354, 0.3917, 0.6597, 0.3458, 0.6354, 0.3917, 0.6045, 0.3308, 0.6597, 0.3458, 0.6597, 0.3458, 0.6045, 0.3308, 0.6298, 0.2977, 0.8426, 0.4446, 0.8731, 0.4165, 0.8841, 0.4548, 0.8295, 0.1697, 0.7915, 0.1251, 0.8396, 0.1195, 0.819, 0.216, 0.7789, 0.1816, 0.8295, 0.1697, 0.8851, 0.3744, 0.8499, 0.3476, 0.8956, 0.3289, 0.8295, 0.1697, 0.7789, 0.1816, 0.7915, 0.1251, 0.863, 0.744, 0.9194, 0.7555, 0.8861, 0.7983, 0.8956, 0.3289, 0.8499, 0.3476, 0.853, 0.2977, 0.8502, 0.6943, 0.9011, 0.7, 0.863, 0.744, 0.863, 0.744, 0.9011, 0.7, 0.9194, 0.7555, 0.9011, 0.7, 0.9454, 0.7069, 0.9194, 0.7555, 0.8851, 0.3744, 0.8426, 0.395, 0.8499, 0.3476, 0.6792, 0.4943, 0.644, 0.5243, 0.6392, 0.4704, 0.6392, 0.4704, 0.644, 0.5243, 0.6025, 0.5021, 0.644, 0.5243, 0.6173, 0.5514, 0.6025, 0.5021, 0.9011, 0.7, 0.9323, 0.6552, 0.9454, 0.7069, 0.9323, 0.6552, 0.9604, 0.6594, 0.9454, 0.7069, 0.4029, 0.2591, 0.3527, 0.297, 0.3522, 0.241, 0.881, 0.297, 0.9042, 0.2508, 0.9303, 0.297, 0.9053, 0.414, 0.9263, 0.3676, 0.951, 0.4139, 0.9303, 0.297, 0.9042, 0.2508, 0.9531, 0.2466, 0.9042, 0.2508, 0.9162, 0.192, 0.9531, 0.2466, 0.881, 0.297, 0.8528, 0.2523, 0.9042, 0.2508, 0.8528, 0.2523, 0.8682, 0.2079, 0.9042, 0.2508, 0.9042, 0.2508, 0.8682, 0.2079, 0.9162, 0.192, 0.8682, 0.2079, 0.8785, 0.1497, 0.9162, 0.192, 0.9053, 0.414, 0.8851, 0.3744, 0.9263, 0.3676, 0.8851, 0.3744, 0.8956, 0.3289, 0.9263, 0.3676, 0.8528, 0.2523, 0.819, 0.216, 0.8682, 0.2079, 0.819, 0.216, 0.8295, 0.1697, 0.8682, 0.2079, 0.8682, 0.2079, 0.8295, 0.1697, 0.8785, 0.1497, 0.8295, 0.1697, 0.8396, 0.1195, 0.8785, 0.1497, 0.2068, 0.6302, 0.2502, 0.6542, 0.206, 0.6705, 0.9021, 0.5022, 0.9547, 0.5045, 0.9209, 0.5332, 0.8841, 0.4548, 0.9265, 0.4579, 0.9021, 0.5022, 0.2068, 0.6302, 0.2475, 0.615, 0.2502, 0.6542, 0.4701, 0.162, 0.4088, 0.1656, 0.4434, 0.1229, 0.9021, 0.5022, 0.9265, 0.4579, 0.9547, 0.5045, 0.9265, 0.4579, 0.983, 0.4615, 0.9547, 0.5045, 0.4701, 0.162, 0.4387, 0.2143, 0.4088, 0.1656, 0.4387, 0.2143, 0.3814, 0.2055, 0.4088, 0.1656, 0.8841, 0.4548, 0.9053, 0.414, 0.9265, 0.4579, 0.9053, 0.414, 0.951, 0.4139, 0.9265, 0.4579, 0.9265, 0.4579, 0.951, 0.4139, 0.983, 0.4615, 0.951, 0.4139, 0.9997, 0.4154, 0.983, 0.4615, 0.4387, 0.2143, 0.4029, 0.2591, 0.3814, 0.2055, 0.4029, 0.2591, 0.3522, 0.241, 0.3814, 0.2055, 0.1624, 0.8257, 0.1891, 0.8186, 0.2095, 0.8554, 0.5494, 0.3756, 0.5669, 0.4123, 0.5224, 0.4615, 0.535, 0.3062, 0.5783, 0.3375, 0.5494, 0.3756, 0.1624, 0.8257, 0.1027, 0.7969, 0.1891, 0.8186, 0.1027, 0.7969, 0.1703, 0.7743, 0.1891, 0.8186, 0.5494, 0.3756, 0.5783, 0.3375, 0.5669, 0.4123, 0.5198, 0.5992, 0.5645, 0.5245, 0.5971, 0.5737, 0.1027, 0.7969, 0.09867, 0.7394, 0.1703, 0.7743, 0.09867, 0.7394, 0.1784, 0.7183, 0.1703, 0.7743, 0.4766, 0.6349, 0.4559, 0.5618, 0.5198, 0.5992, 0.4559, 0.5618, 0.4838, 0.4996, 0.5198, 0.5992, 0.5198, 0.5992, 0.4838, 0.4996, 0.5645, 0.5245, 0.7606, 0.4105, 0.7586, 0.3318, 0.842, 0.3903, 0.09867, 0.7394, 0.1624, 0.6615, 0.1784, 0.7183, 0.1624, 0.6615, 0.206, 0.6705, 0.1784, 0.7183, 0.3057, 0.3974, 0.3689, 0.3973, 0.3248, 0.4273, 0.2774, 0.3632, 0.344, 0.3519, 0.3057, 0.3974, 0.2508, 0.3313, 0.3066, 0.3225, 0.2774, 0.3632, 0.3057, 0.3974, 0.344, 0.3519, 0.3689, 0.3973, 0.344, 0.3519, 0.4202, 0.3513, 0.3689, 0.3973, 0.2774, 0.3632, 0.3066, 0.3225, 0.344, 0.3519, 0.3066, 0.3225, 0.3871, 0.2977, 0.344, 0.3519, 0.344, 0.3519, 0.3871, 0.2977, 0.4202, 0.3513, 0.3871, 0.2977, 0.4602, 0.2977, 0.4202, 0.3513, 0.5985, 0.6057, 0.6407, 0.5914, 0.6488, 0.6349, 0.6407, 0.5914, 0.7011, 0.6262, 0.6488, 0.6349, 0.2508, 0.5693, 0.2988, 0.5447, 0.3273, 0.6091, 0.2988, 0.5447, 0.3543, 0.578, 0.3273, 0.6091, 0.3273, 0.6091, 0.3543, 0.578, 0.3984, 0.6349, 0.3543, 0.578, 0.4185, 0.5945, 0.3984, 0.6349, 0.5125, 0.6613, 0.5504, 0.6355, 0.5545, 0.6694, 0.5276, 0.2382, 0.5766, 0.2041, 0.5779, 0.2506, 0.4707, 0.209, 0.5181, 0.1697, 0.5276, 0.2382, 0.5779, 0.2506, 0.5766, 0.2041, 0.6229, 0.2344, 0.5766, 0.2041, 0.6228, 0.1861, 0.6229, 0.2344, 0.5276, 0.2382, 0.5181, 0.1697, 0.5766, 0.2041, 0.5181, 0.1697, 0.5785, 0.1437, 0.5766, 0.2041, 0.5766, 0.2041, 0.5785, 0.1437, 0.6228, 0.1861, 0.5785, 0.1437, 0.638, 0.1368, 0.6228, 0.1861, 0.9028, 0.8534, 0.8861, 0.7983, 0.9406, 0.8044, 0.8861, 0.7983, 0.9194, 0.7555, 0.9406, 0.8044, 0.9406, 0.8044, 0.9194, 0.7555, 0.9783, 0.7515, 0.9194, 0.7555, 0.9454, 0.7069, 0.9783, 0.7515, 0.9783, 0.7515, 0.9454, 0.7069, 0.9918, 0.6922, 0.9454, 0.7069, 0.9604, 0.6594, 0.9918, 0.6922, 0.207, 0.4507, 0.2502, 0.4553, 0.2116, 0.4945, 0.1782, 0.4103, 0.2502, 0.3928, 0.207, 0.4507, 0.1604, 0.3589, 0.2271, 0.3367, 0.1782, 0.4103, 0.207, 0.4507, 0.2502, 0.3928, 0.2502, 0.4553, 0.4633, 0.7488, 0.4274, 0.7623, 0.4134, 0.7111, 0.1782, 0.4103, 0.2271, 0.3367, 0.2502, 0.3928, 0.5119, 0.7841, 0.4579, 0.8245, 0.4633, 0.7488, 0.4633, 0.7488, 0.4579, 0.8245, 0.4274, 0.7623, 0.4579, 0.8245, 0.3959, 0.8215, 0.4274, 0.7623, 0.1604, 0.3589, 0.1867, 0.2946, 0.2271, 0.3367, 0.9531, 0.2466, 0.9162, 0.192, 0.9758, 0.1922, 0.9758, 0.1922, 0.9162, 0.192, 0.9322, 0.141, 0.9162, 0.192, 0.8785, 0.1497, 0.9322, 0.141, 0.9322, 0.141, 0.8785, 0.1497, 0.8861, 0.1003, 0.8785, 0.1497, 0.8396, 0.1195, 0.8861, 0.1003, 0.3113, 0.04549, 0.2846, 0.08395, 0.2721, 0.04177, 0.3714, 0.04473, 0.3311, 0.0969, 0.3113, 0.04549, 0.4287, 0.06101, 0.3831, 0.1134, 0.3714, 0.04473, 0.3113, 0.04549, 0.3311, 0.0969, 0.2846, 0.08395, 0.3311, 0.0969, 0.2956, 0.1366, 0.2846, 0.08395, 0.3714, 0.04473, 0.3831, 0.1134, 0.3311, 0.0969, 0.3831, 0.1134, 0.3474, 0.1565, 0.3311, 0.0969, 0.3311, 0.0969, 0.3474, 0.1565, 0.2956, 0.1366, 0.3474, 0.1565, 0.3189, 0.1954, 0.2956, 0.1366, 0.4287, 0.06101, 0.4434, 0.1229, 0.3831, 0.1134, 0.4434, 0.1229, 0.4088, 0.1656, 0.3831, 0.1134, 0.3831, 0.1134, 0.4088, 0.1656, 0.3474, 0.1565, 0.4088, 0.1656, 0.3814, 0.2055, 0.3474, 0.1565, 0.3474, 0.1565, 0.3814, 0.2055, 0.3189, 0.1954, 0.3814, 0.2055, 0.3522, 0.241, 0.3189, 0.1954, 0.3689, 0.3973, 0.3686, 0.4451, 0.3248, 0.4273, 0.4202, 0.3513, 0.4325, 0.409, 0.3689, 0.3973, 0.4602, 0.2977, 0.5035, 0.3598, 0.4202, 0.3513, 0.3689, 0.3973, 0.4325, 0.409, 0.3686, 0.4451, 0.4325, 0.409, 0.426, 0.4613, 0.3686, 0.4451, 0.4202, 0.3513, 0.5035, 0.3598, 0.4325, 0.409, 0.5035, 0.3598, 0.501, 0.4218, 0.4325, 0.409, 0.4325, 0.409, 0.501, 0.4218, 0.426, 0.4613, 0.501, 0.4218, 0.4649, 0.4777, 0.426, 0.4613, 0.4602, 0.2977, 0.535, 0.3062, 0.5035, 0.3598, 0.535, 0.3062, 0.5494, 0.3756, 0.5035, 0.3598, 0.5035, 0.3598, 0.5494, 0.3756, 0.501, 0.4218, 0.5494, 0.3756, 0.5224, 0.4615, 0.501, 0.4218, 0.501, 0.4218, 0.5224, 0.4615, 0.4649, 0.4777, 0.1624, 0.8257, 0.2095, 0.8554, 0.1922, 0.8778, 0.5504, 0.6355, 0.5907, 0.6577, 0.5545, 0.6694, 0.6228, 0.1861, 0.6682, 0.2225, 0.6229, 0.2344, 0.638, 0.1368, 0.6717, 0.1702, 0.6228, 0.1861, 0.6229, 0.2344, 0.6682, 0.2225, 0.6618, 0.2636, 0.6682, 0.2225, 0.6949, 0.2531, 0.6618, 0.2636, 0.6228, 0.1861, 0.6717, 0.1702, 0.6682, 0.2225, 0.6717, 0.1702, 0.7145, 0.2117, 0.6682, 0.2225, 0.6682, 0.2225, 0.7145, 0.2117, 0.6949, 0.2531, 0.7145, 0.2117, 0.736, 0.2374, 0.6949, 0.2531, 0.638, 0.1368, 0.6926, 0.1241, 0.6717, 0.1702, 0.6926, 0.1241, 0.7247, 0.1555, 0.6717, 0.1702, 0.6717, 0.1702, 0.7247, 0.1555, 0.7145, 0.2117, 0.7247, 0.1555, 0.7572, 0.1911, 0.7145, 0.2117, 0.7145, 0.2117, 0.7572, 0.1911, 0.736, 0.2374, 0.7572, 0.1911, 0.7783, 0.223, 0.736, 0.2374, 0.2502, 0.4553, 0.2389, 0.5222, 0.2116, 0.4945, 0.4274, 0.7623, 0.3638, 0.7145, 0.4134, 0.7111, 0.3959, 0.8215, 0.3595, 0.7665, 0.4274, 0.7623, 0.4134, 0.7111, 0.3638, 0.7145, 0.3608, 0.6651, 0.3638, 0.7145, 0.3179, 0.6781, 0.3608, 0.6651, 0.4274, 0.7623, 0.3595, 0.7665, 0.3638, 0.7145, 0.3595, 0.7665, 0.3081, 0.7281, 0.3638, 0.7145, 0.3638, 0.7145, 0.3081, 0.7281, 0.3179, 0.6781, 0.3081, 0.7281, 0.2675, 0.6948, 0.3179, 0.6781, 0.3959, 0.8215, 0.3326, 0.8245, 0.3595, 0.7665, 0.3326, 0.8245, 0.289, 0.7787, 0.3595, 0.7665, 0.3595, 0.7665, 0.289, 0.7787, 0.3081, 0.7281, 0.289, 0.7787, 0.2508, 0.7433, 0.3081, 0.7281, 0.3081, 0.7281, 0.2508, 0.7433, 0.2675, 0.6948, 0.5125, 0.6613, 0.5545, 0.6694, 0.5361, 0.704, 0.2082, 0.04016, 0.2112, 0.08924, 0.179, 0.07188, 0.2956, 0.1366, 0.2508, 0.1122, 0.2846, 0.08395, 0.3189, 0.1954, 0.2634, 0.1761, 0.2956, 0.1366, 0.2082, 0.04016, 0.2468, 0.06088, 0.2112, 0.08924, 0.2468, 0.06088, 0.2502, 0.1189, 0.2112, 0.08924, 0.2956, 0.1366, 0.2634, 0.1761, 0.2508, 0.1122, 0.104, 0.408, 0.1323, 0.4587, 0.0761, 0.458, 0.0761, 0.458, 0.1323, 0.4587, 0.1057, 0.4991, 0.1323, 0.4587, 0.1636, 0.4983, 0.1057, 0.4991, 0.3189, 0.1954, 0.2861, 0.2554, 0.2634, 0.1761, 0.1604, 0.3589, 0.1782, 0.4103, 0.104, 0.408, 0.104, 0.408, 0.1782, 0.4103, 0.1323, 0.4587, 0.1782, 0.4103, 0.207, 0.4507, 0.1323, 0.4587, 0.1323, 0.4587, 0.207, 0.4507, 0.1636, 0.4983, 0.207, 0.4507, 0.2116, 0.4945, 0.1636, 0.4983, 0.1891, 0.8186, 0.2502, 0.846, 0.2095, 0.8554, 0.1703, 0.7743, 0.2332, 0.797, 0.1891, 0.8186, 0.1784, 0.7183, 0.2259, 0.7492, 0.1703, 0.7743, 0.1891, 0.8186, 0.2332, 0.797, 0.2502, 0.846, 0.04778, 0.05676, 0.09214, 0.1049, 0.04892, 0.118, 0.1703, 0.7743, 0.2259, 0.7492, 0.2332, 0.797, 0.05345, 0.0003051, 0.09572, 0.04496, 0.04778, 0.05676, 0.04778, 0.05676, 0.09572, 0.04496, 0.09214, 0.1049, 0.09572, 0.04496, 0.1404, 0.08714, 0.09214, 0.1049, 0.1784, 0.7183, 0.2226, 0.7, 0.2259, 0.7492, 0.4287, 0.06101, 0.3714, 0.04473, 0.4069, 0.005591, 0.4069, 0.005591, 0.3714, 0.04473, 0.3441, 0.0003051, 0.3714, 0.04473, 0.3113, 0.04549, 0.3441, 0.0003051, 0.3441, 0.0003051, 0.3113, 0.04549, 0.2812, 0.0003052, 0.3113, 0.04549, 0.2721, 0.04177, 0.2812, 0.0003052, 0.108, 0.267, 0.1003, 0.2217, 0.1437, 0.2354, 0.7022, 0.7191, 0.7359, 0.739, 0.6898, 0.7594, 0.7153, 0.6717, 0.762, 0.7011, 0.7022, 0.7191, 0.108, 0.267, 0.05422, 0.2412, 0.1003, 0.2217, 0.05422, 0.2412, 0.06116, 0.1905, 0.1003, 0.2217, 0.7022, 0.7191, 0.762, 0.7011, 0.7359, 0.739, 0.762, 0.7011, 0.7932, 0.7303, 0.7359, 0.739, 0.05422, 0.2412, 0.0003051, 0.1946, 0.06116, 0.1905, 0.0003051, 0.1946, 0.02885, 0.1616, 0.06116, 0.1905, 0.7153, 0.6717, 0.7699, 0.6617, 0.762, 0.7011, 0.7699, 0.6617, 0.822, 0.6901, 0.762, 0.7011, 0.762, 0.7011, 0.822, 0.6901, 0.7932, 0.7303, 0.822, 0.6901, 0.8496, 0.7217, 0.7932, 0.7303, 0.2304, 0.9211, 0.1922, 0.8778, 0.2438, 0.8862, 0.1922, 0.8778, 0.2095, 0.8554, 0.2438, 0.8862, 0.1594, 0.2749, 0.108, 0.267, 0.1437, 0.2354, 0.6082, 0.7335, 0.6512, 0.7347, 0.6512, 0.7798, 0.5782, 0.6958, 0.6199, 0.6841, 0.6082, 0.7335, 0.6512, 0.7798, 0.6512, 0.7347, 0.6898, 0.7594, 0.6512, 0.7347, 0.7022, 0.7191, 0.6898, 0.7594, 0.6082, 0.7335, 0.6199, 0.6841, 0.6512, 0.7347, 0.6199, 0.6841, 0.6601, 0.6786, 0.6512, 0.7347, 0.6512, 0.7347, 0.6601, 0.6786, 0.7022, 0.7191, 0.6601, 0.6786, 0.7153, 0.6717, 0.7022, 0.7191, 0.5782, 0.6958, 0.5907, 0.6577, 0.6199, 0.6841, 0.6618, 0.2636, 0.6949, 0.2531, 0.6867, 0.297, 0.6867, 0.297, 0.6949, 0.2531, 0.7246, 0.2778, 0.6949, 0.2531, 0.736, 0.2374, 0.7246, 0.2778, 0.7246, 0.2778, 0.736, 0.2374, 0.7783, 0.2562, 0.736, 0.2374, 0.7783, 0.223, 0.7783, 0.2562, 0.1746, 0.2322, 0.1594, 0.2749, 0.1437, 0.2354, 0.2314, 0.2416, 0.1992, 0.294, 0.1746, 0.2322, 0.1941, 0.536, 0.2315, 0.5663, 0.172, 0.5846, 0.1746, 0.2322, 0.1992, 0.294, 0.1594, 0.2749, 0.6133, 0.7708, 0.6082, 0.7335, 0.6512, 0.7798, 0.172, 0.5846, 0.2315, 0.5663, 0.2148, 0.6143, 0.5603, 0.7798, 0.5697, 0.7284, 0.6133, 0.7708, 0.6133, 0.7708, 0.5697, 0.7284, 0.6082, 0.7335, 0.5697, 0.7284, 0.5782, 0.6958, 0.6082, 0.7335, 0.1941, 0.536, 0.2389, 0.5222, 0.2315, 0.5663, 0.3608, 0.6651, 0.3179, 0.6781, 0.3259, 0.6355, 0.3259, 0.6355, 0.3179, 0.6781, 0.2787, 0.6532, 0.3179, 0.6781, 0.2675, 0.6948, 0.2787, 0.6532, 0.5697, 0.7284, 0.5361, 0.704, 0.5782, 0.6958, 0.5361, 0.704, 0.5545, 0.6694, 0.5782, 0.6958, 0.1515, 0.1998, 0.1746, 0.2322, 0.1437, 0.2354, 0.1563, 0.1617, 0.1906, 0.1933, 0.1515, 0.1998, 0.1702, 0.1108, 0.2095, 0.1481, 0.1563, 0.1617, 0.1515, 0.1998, 0.1906, 0.1933, 0.1746, 0.2322, 0.1906, 0.1933, 0.2314, 0.2416, 0.1746, 0.2322, 0.1563, 0.1617, 0.2095, 0.1481, 0.1906, 0.1933, 0.2095, 0.1481, 0.2502, 0.1801, 0.1906, 0.1933, 0.1906, 0.1933, 0.2502, 0.1801, 0.2314, 0.2416, 0.1318, 0.5455, 0.1941, 0.536, 0.172, 0.5846, 0.1702, 0.1108, 0.2112, 0.08924, 0.2095, 0.1481, 0.2112, 0.08924, 0.2502, 0.1189, 0.2095, 0.1481, 0.2095, 0.1481, 0.2502, 0.1189, 0.2502, 0.1801, 0.1057, 0.4991, 0.1636, 0.4983, 0.1318, 0.5455, 0.1318, 0.5455, 0.1636, 0.4983, 0.1941, 0.536, 0.1636, 0.4983, 0.2116, 0.4945, 0.1941, 0.536, 0.1003, 0.2217, 0.1515, 0.1998, 0.1437, 0.2354, 0.06116, 0.1905, 0.1143, 0.1756, 0.1003, 0.2217, 0.02885, 0.1616, 0.08221, 0.1576, 0.06116, 0.1905, 0.1003, 0.2217, 0.1143, 0.1756, 0.1515, 0.1998, 0.1143, 0.1756, 0.1563, 0.1617, 0.1515, 0.1998, 0.06116, 0.1905, 0.08221, 0.1576, 0.1143, 0.1756, 0.08221, 0.1576, 0.1248, 0.1319, 0.1143, 0.1756, 0.1143, 0.1756, 0.1248, 0.1319, 0.1563, 0.1617, 0.1248, 0.1319, 0.1702, 0.1108, 0.1563, 0.1617, 0.02885, 0.1616, 0.04892, 0.118, 0.08221, 0.1576, 0.04892, 0.118, 0.09214, 0.1049, 0.08221, 0.1576, 0.08221, 0.1576, 0.09214, 0.1049, 0.1248, 0.1319, 0.09214, 0.1049, 0.1404, 0.08714, 0.1248, 0.1319, 0.1248, 0.1319, 0.1404, 0.08714, 0.1702, 0.1108, 0.1404, 0.08714, 0.179, 0.07188, 0.1702, 0.1108])
me_icosphere_002.materials.append(mat_rock03)
me_icosphere_002.use_remesh_preserve_volume = False
me_icosphere_002.use_remesh_preserve_attributes = False
me_icosphere_002.use_mirror_vertex_groups = False
me_icosphere_002.update()

# ---- objects
ob_rock01 = bpy.data.objects.new('rock01', me_icosphere)
ob_rock02 = bpy.data.objects.new('rock02', me_icosphere_001)
ob_rock03 = bpy.data.objects.new('rock03', me_icosphere_002)

# ---- transforms, parenting, visibility, modifiers, constraints
ob_rock01.location = (0.0, 0.0, 0.0)
ob_rock01.rotation_euler = (1.435, 1.509e-08, 0.413)
ob_rock01.lineart.crease_threshold = 0.0
ob_rock02.location = (0.0, 0.0, 0.0)
ob_rock02.lineart.crease_threshold = 0.0
ob_rock03.location = (0.0, 0.0, 0.0)
ob_rock03.lineart.crease_threshold = 0.0

# ---- collection membership
col_collection_1.objects.link(ob_rock01)
col_collection_2.objects.link(ob_rock02)
col_collection_3.objects.link(ob_rock03)

# ---- scene / render settings (as saved in the file)
scene.camera = ob_rock01
scene.frame_start = 1; scene.frame_end = 250; scene.frame_set(1)
scene.render.engine = 'BLENDER_EEVEE_NEXT'
scene.render.resolution_percentage = 50
scene.render.dither_intensity = 0.0
scene.cycles.use_denoising = False
scene.cycles.samples = 10
scene.cycles.sampling_pattern = 'TABULATED_SOBOL'
scene.cycles.light_sampling_threshold = 0.0
scene.cycles.use_adaptive_sampling = False
scene.cycles.use_light_tree = False
scene.cycles.blur_glossy = 0.0
scene.cycles.volume_bounces = 1
scene.cycles.pixel_filter_type = 'GAUSSIAN'
scene.cycles.sample_clamp_indirect = 0.0
scene.view_settings.view_transform = 'Standard'
bpy.context.view_layer.update()

# ---- added for rendering (the .blend has no active camera and no usable light): camera, sun
cam_auto = bpy.data.cameras.new('AutoCamera')
cam_auto.lens = 50.0
cam_auto.sensor_width = 36.0
cam_auto.clip_end = 1000.0
ob_auto_camera = bpy.data.objects.new('AutoCamera', cam_auto)
scene.collection.objects.link(ob_auto_camera)
ob_auto_camera.location = (3.99352, -4.52676, 3.20438)
ob_auto_camera.rotation_euler = (1.09748, -7.21219e-08, 0.694738)
scene.camera = ob_auto_camera
light_auto_sun = bpy.data.lights.new('AutoSun', 'SUN')
light_auto_sun.energy = 3.0
light_auto_sun.angle = 0.0523599
ob_auto_sun = bpy.data.objects.new('AutoSun', light_auto_sun)
scene.collection.objects.link(ob_auto_sun)
ob_auto_sun.rotation_euler = (0.872665, 0.174533, 0.523599)
bpy.context.view_layer.update()
